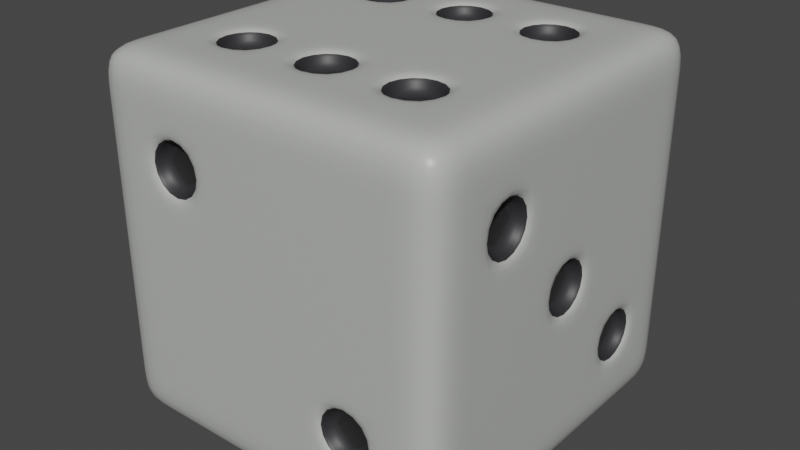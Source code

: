 # Source: dice.blend  (saved by Blender 3.2.14; exported with 4.5.12 LTS)
import bpy
from mathutils import Matrix  # noqa: F401  (used for matrix-valued properties, if any)

bpy.ops.wm.read_factory_settings(use_empty=True)
scene = bpy.context.scene
scene.name = 'Scene'

# ---- collections
col_collection = bpy.data.collections.new('Collection'); scene.collection.children.link(col_collection)

# ---- materials (node trees are filled in below, after node groups)
mat_material = bpy.data.materials.new('Material')
mat_material.alpha_threshold = 0.0
mat_material.use_transparent_shadow = False
mat_material.line_color = (0.0, 0.0, 0.0, 1.0)
mat_material_001 = bpy.data.materials.new('Material.001')
mat_material_001.use_transparent_shadow = False
mat_material_002 = bpy.data.materials.new('Material.002')
mat_material_002.use_transparent_shadow = False

# ---- material node trees
mat_material.use_nodes = True; mat_material.node_tree.nodes.clear()
_N = mat_material.node_tree.nodes; _L = mat_material.node_tree.links
n0 = _N.new('ShaderNodeOutputMaterial'); n0.name = 'Material Output'; n0.location = (300, 300)
n1 = _N.new('ShaderNodeBsdfPrincipled'); n1.name = 'Principled BSDF'; n1.location = (10, 300)
n1.distribution = 'GGX'
n1.subsurface_method = 'RANDOM_WALK_SKIN'
n1.inputs[0].default_value = (0.4887, 0.5036, 0.4741, 1.0)
n1.inputs[2].default_value = 0.4
n1.inputs[3].default_value = 1.45
n1.inputs[27].default_value = (0.0, 0.0, 0.0, 1.0)
n1.inputs[28].default_value = 1.0
_L.new(n1.outputs[0], n0.inputs[0])
n0.is_active_output = True
mat_material_001.use_nodes = True; mat_material_001.node_tree.nodes.clear()
_N = mat_material_001.node_tree.nodes; _L = mat_material_001.node_tree.links
n0 = _N.new('ShaderNodeBsdfPrincipled'); n0.name = 'Principled BSDF'; n0.location = (10, 300)
n0.distribution = 'GGX'
n0.subsurface_method = 'RANDOM_WALK_SKIN'
n0.inputs[0].default_value = (0.02122, 0.02122, 0.02122, 1.0)
n0.inputs[3].default_value = 1.45
n0.inputs[27].default_value = (0.0, 0.0, 0.0, 1.0)
n0.inputs[28].default_value = 1.0
n1 = _N.new('ShaderNodeOutputMaterial'); n1.name = 'Material Output'; n1.location = (300, 300)
_L.new(n0.outputs[0], n1.inputs[0])
n1.is_active_output = True
mat_material_002.use_nodes = True; mat_material_002.node_tree.nodes.clear()
_N = mat_material_002.node_tree.nodes; _L = mat_material_002.node_tree.links
n0 = _N.new('ShaderNodeBsdfPrincipled'); n0.name = 'Principled BSDF'; n0.location = (10, 300)
n0.distribution = 'GGX'
n0.subsurface_method = 'RANDOM_WALK_SKIN'
n0.inputs[0].default_value = (0.02624, 0.02624, 0.02899, 1.0)
n0.inputs[3].default_value = 1.45
n0.inputs[27].default_value = (0.0, 0.0, 0.0, 1.0)
n0.inputs[28].default_value = 1.0
n1 = _N.new('ShaderNodeOutputMaterial'); n1.name = 'Material Output'; n1.location = (300, 300)
_L.new(n0.outputs[0], n1.inputs[0])
n1.is_active_output = True

# ---- world
world_world = bpy.data.worlds.new('World'); scene.world = world_world
world_world.use_nodes = True; world_world.node_tree.nodes.clear()
_N = world_world.node_tree.nodes; _L = world_world.node_tree.links
n0 = _N.new('ShaderNodeOutputWorld'); n0.name = 'World Output'; n0.location = (300, 300)
n1 = _N.new('ShaderNodeBackground'); n1.name = 'Background'; n1.location = (10, 300)
n1.inputs[0].default_value = (0.05088, 0.05088, 0.05088, 1.0)
_L.new(n1.outputs[0], n0.inputs[0])
n0.is_active_output = True
world_world.color = (0.05088, 0.05088, 0.05088)
world_world.use_sun_shadow = False
world_world.sun_shadow_jitter_overblur = 0.0

# ---- meshes
me_cube = bpy.data.meshes.new('Cube')
me_cube.from_pydata([(1.0, 1.0, 1.0), (1.0, 1.0, -1.0), (1.0, -1.0, 1.0), (1.0, -1.0, -1.0), (-1.0, 1.0, 1.0), (-1.0, 1.0, -1.0), (-1.0, -1.0, 1.0), (-1.0, -1.0, -1.0), (-1.0, 0.0, -1.0), (0.0, 1.0, -1.0), (1.0, 1.0, 0.0), (-1.0, -1.0, 0.0), (1.0, -1.0, 0.0), (-1.0, 1.0, 0.0), (0.0, -1.0, 1.0), (1.0, 0.0, 1.0), (0.0, -1.0, -1.0), (-1.0, 0.0, 1.0), (0.0, 1.0, 1.0), (1.0, 0.0, -1.0), (-0.3029, 0.5, 0.8981), (0.0, 0.3029, 0.8981), (-0.1971, 0.5, 0.8981), (-1.0, 0.0, 0.0), (0.0, -1.0, 0.0), (0.0, 0.0, 1.0), (-1.0, -0.5, -1.0), (-0.5, 1.0, -1.0), (1.0, 1.0, -0.5), (-1.0, -1.0, 0.5), (1.0, -1.0, -0.5), (-1.0, 1.0, -0.5), (-0.5, -1.0, 1.0), (1.0, -0.5, 1.0), (0.5, -1.0, -1.0), (-1.0, 0.5, 1.0), (0.5, 1.0, 1.0), (1.0, 0.5, -1.0), (-1.0, 0.5, -1.0), (0.5, 1.0, -1.0), (1.0, 1.0, 0.5), (-1.0, -1.0, -0.5), (1.0, -1.0, 0.5), (-1.0, 1.0, 0.5), (0.5, -1.0, 1.0), (1.0, 0.5, 1.0), (-0.5, -1.0, -1.0), (-1.0, -0.5, 1.0), (-0.5, 1.0, 1.0), (1.0, -0.5, -1.0), (0.5, 1.0, 0.0), (-0.5, 1.0, 0.0), (0.0, 1.0, -0.5), (0.0, 1.0, 0.5), (1.0, -0.5, 0.0), (1.0, 0.5, 0.0), (1.0, 0.0, -0.5), (1.0, 0.0, 0.5), (0.0, -0.5, -1.0), (0.0, 0.5, -1.0), (-0.5, 0.0, -1.0), (0.5, 0.0, -1.0), (-1.0, 0.5, 0.0), (-1.0, -0.5, 0.0), (-1.0, 0.0, -0.5), (-1.0, 0.0, 0.5), (-0.5, -1.0, 0.0), (0.5, -1.0, 0.0), (0.0, -1.0, -0.5), (0.0, -1.0, 0.5), (0.0, 0.6971, 0.8981), (0.1971, 0.5, 0.8981), (0.5, 0.0, 1.0), (-0.5, 0.0, 1.0), (0.0, -0.6971, 0.8981), (-0.1971, -0.5, 0.8981), (0.0, -0.3029, 0.8981), (0.5, -1.0, 0.5), (0.1971, -0.5, 0.8981), (-0.5, -1.0, -0.5), (0.0, -0.1971, -0.8981), (0.1971, 0.0, -0.8981), (0.0, 0.1971, -0.8981), (0.5, 0.5, -1.0), (-0.5, 0.5, -1.0), (-0.5, -0.5, -1.0), (1.0, 0.5, 0.5), (-0.1971, 0.0, -0.8981), (1.0, -0.5, -0.5), (0.8981, -0.1971, 0.0), (0.8981, 0.0, 0.1971), (0.8981, 0.1971, 0.0), (0.8981, 0.0, -0.1971), (0.1971, 0.8981, 0.0), (0.5, -0.5, -1.0), (0.0, 0.8981, 0.1971), (-0.1971, 0.8981, 0.0), (0.0, 0.8981, -0.1971), (-1.0, -0.75, -1.0), (-0.75, 1.0, -1.0), (1.0, 1.0, -0.75), (-1.0, -1.0, 0.75), (1.0, -1.0, -0.75), (-1.0, 1.0, -0.75), (-0.75, -1.0, 1.0), (1.0, -0.75, 1.0), (0.75, -1.0, -1.0), (-1.0, 0.75, 1.0), (0.75, 1.0, 1.0), (1.0, 0.75, -1.0), (-1.0, 0.25, -1.0), (0.25, 1.0, -1.0), (1.0, 1.0, 0.25), (-1.0, -1.0, -0.25), (1.0, -1.0, 0.25), (-1.0, 1.0, 0.25), (0.25, -1.0, 1.0), (1.0, 0.25, 1.0), (-0.25, -1.0, -1.0), (-1.0, -0.25, 1.0), (-0.25, 1.0, 1.0), (1.0, -0.25, -1.0), (0.75, 1.0, 0.0), (-0.25, 1.0, 0.0), (0.0, 1.0, -0.75), (0.0, 1.0, 0.25), (1.0, -0.75, 0.0), (1.0, 0.25, 0.0), (1.0, 0.0, -0.75), (1.0, 0.0, 0.25), (0.0, -0.75, -1.0), (0.0, 0.25, -1.0), (-0.75, 0.0, -1.0), (0.25, 0.0, -1.0), (-1.0, 0.75, 0.0), (-1.0, -0.25, 0.0), (-1.0, 0.0, -0.75), (-1.0, 0.0, 0.25), (-0.75, -1.0, 0.0), (0.25, -1.0, 0.0), (0.0, -1.0, -0.75), (0.0, -1.0, 0.25), (0.0, -0.75, 1.0), (0.0, 0.25, 1.0), (0.75, 0.0, 1.0), (-0.25, 0.0, 1.0), (-1.0, -0.25, -1.0), (-0.25, 1.0, -1.0), (1.0, 1.0, -0.25), (-1.0, -1.0, 0.25), (1.0, -1.0, -0.25), (-1.0, 1.0, -0.25), (-0.25, -1.0, 1.0), (1.0, -0.25, 1.0), (0.25, -1.0, -1.0), (-1.0, 0.25, 1.0), (0.25, 1.0, 1.0), (1.0, 0.25, -1.0), (-1.0, 0.75, -1.0), (0.75, 1.0, -1.0), (1.0, 1.0, 0.75), (-1.0, -1.0, -0.75), (1.0, -1.0, 0.75), (-1.0, 1.0, 0.75), (0.75, -1.0, 1.0), (1.0, 0.75, 1.0), (-0.75, -1.0, -1.0), (-1.0, -0.75, 1.0), (-0.75, 1.0, 1.0), (1.0, -0.75, -1.0), (0.25, 1.0, 0.0), (-0.75, 1.0, 0.0), (0.0, 1.0, -0.25), (0.0, 1.0, 0.75), (1.0, -0.25, 0.0), (1.0, 0.75, 0.0), (1.0, 0.0, -0.25), (1.0, 0.0, 0.75), (0.0, -0.25, -1.0), (0.0, 0.75, -1.0), (-0.25, 0.0, -1.0), (0.75, 0.0, -1.0), (-1.0, 0.25, 0.0), (-1.0, -0.75, 0.0), (-1.0, 0.0, -0.25), (-1.0, 0.0, 0.75), (-0.25, -1.0, 0.0), (0.75, -1.0, 0.0), (0.0, -1.0, -0.25), (0.0, -1.0, 0.75), (0.0, -0.25, 1.0), (0.0, 0.75, 1.0), (0.25, 0.0, 1.0), (-0.75, 0.0, 1.0), (-0.5, 0.25, 1.0), (-0.5, 0.75, 1.0), (-0.25, 0.5, 1.0), (-0.75, 0.5, 1.0), (0.5, 0.25, 1.0), (0.5, 0.75, 1.0), (0.75, 0.5, 1.0), (0.25, 0.5, 1.0), (0.5, -0.75, 1.0), (0.5, -0.25, 1.0), (0.75, -0.5, 1.0), (0.25, -0.5, 1.0), (0.25, -1.0, 0.5), (0.75, -1.0, 0.5), (0.5, -1.0, 0.25), (0.5, -1.0, 0.75), (0.25, -1.0, -0.5), (0.75, -1.0, -0.5), (0.5, -1.0, -0.75), (0.5, -1.0, -0.25), (-0.75, -1.0, -0.5), (-0.25, -1.0, -0.5), (-0.5, -1.0, -0.75), (-0.5, -1.0, -0.25), (-1.0, -0.25, 0.5), (-1.0, -0.75, 0.5), (-1.0, -0.5, 0.25), (-1.0, -0.5, 0.75), (-1.0, -0.25, -0.5), (-1.0, -0.75, -0.5), (-1.0, -0.5, -0.75), (-1.0, -0.5, -0.25), (-1.0, 0.75, -0.5), (-1.0, 0.25, -0.5), (-1.0, 0.5, -0.75), (-1.0, 0.5, -0.25), (0.5, 0.25, -1.0), (0.5, 0.75, -1.0), (0.25, 0.5, -1.0), (0.75, 0.5, -1.0), (-0.5, 0.25, -1.0), (-0.5, 0.75, -1.0), (-0.75, 0.5, -1.0), (-0.25, 0.5, -1.0), (-0.5, -0.75, -1.0), (-0.5, -0.25, -1.0), (-0.75, -0.5, -1.0), (-0.25, -0.5, -1.0), (1.0, 0.25, 0.5), (1.0, 0.75, 0.5), (1.0, 0.5, 0.25), (1.0, 0.5, 0.75), (1.0, 0.25, -0.5), (1.0, 0.75, -0.5), (1.0, 0.5, -0.75), (1.0, 0.5, -0.25), (1.0, -0.75, -0.5), (1.0, -0.25, -0.5), (1.0, -0.5, -0.75), (1.0, -0.5, -0.25), (-0.25, 1.0, 0.5), (-0.75, 1.0, 0.5), (-0.5, 1.0, 0.25), (-0.5, 1.0, 0.75), (-0.25, 1.0, -0.5), (-0.75, 1.0, -0.5), (-0.5, 1.0, -0.75), (-0.5, 1.0, -0.25), (0.75, 1.0, -0.5), (0.25, 1.0, -0.5), (0.5, 1.0, -0.75), (0.5, 1.0, -0.25), (0.75, 1.0, 0.5), (0.25, 1.0, 0.5), (0.5, 1.0, 0.25), (0.5, 1.0, 0.75), (1.0, -0.75, 0.5), (1.0, -0.25, 0.5), (1.0, -0.5, 0.25), (1.0, -0.5, 0.75), (0.5, -0.75, -1.0), (0.5, -0.25, -1.0), (0.25, -0.5, -1.0), (0.75, -0.5, -1.0), (-1.0, 0.75, 0.5), (-1.0, 0.25, 0.5), (-1.0, 0.5, 0.25), (-1.0, 0.5, 0.75), (-0.75, -1.0, 0.5), (-0.25, -1.0, 0.5), (-0.5, -1.0, 0.25), (-0.5, -1.0, 0.75), (-0.5, -0.75, 1.0), (-0.5, -0.25, 1.0), (-0.25, -0.5, 1.0), (-0.75, -0.5, 1.0), (-0.75, -0.25, 1.0), (-0.25, -0.25, 1.0), (-0.25, -0.75, 1.0), (-0.25, -1.0, 0.75), (-0.25, -1.0, 0.25), (-0.75, -1.0, 0.25), (-1.0, 0.25, 0.75), (-1.0, 0.25, 0.25), (-1.0, 0.75, 0.25), (0.75, -0.25, -1.0), (0.25, -0.25, -1.0), (0.25, -0.75, -1.0), (1.0, -0.25, 0.75), (1.0, -0.25, 0.25), (1.0, -0.75, 0.25), (0.25, 1.0, 0.75), (0.25, 1.0, 0.25), (0.75, 1.0, 0.25), (0.25, 1.0, -0.25), (0.25, 1.0, -0.75), (0.75, 1.0, -0.75), (-0.75, 1.0, -0.25), (-0.75, 1.0, -0.75), (-0.25, 1.0, -0.75), (-0.75, 1.0, 0.75), (-0.75, 1.0, 0.25), (-0.25, 1.0, 0.25), (1.0, -0.25, -0.25), (1.0, -0.25, -0.75), (1.0, -0.75, -0.75), (1.0, 0.75, -0.25), (1.0, 0.75, -0.75), (1.0, 0.25, -0.75), (1.0, 0.75, 0.75), (1.0, 0.75, 0.25), (1.0, 0.25, 0.25), (-0.25, -0.25, -1.0), (-0.75, -0.25, -1.0), (-0.75, -0.75, -1.0), (-0.25, 0.75, -1.0), (-0.75, 0.75, -1.0), (-0.75, 0.25, -1.0), (0.75, 0.75, -1.0), (0.25, 0.75, -1.0), (0.25, 0.25, -1.0), (-1.0, 0.25, -0.25), (-1.0, 0.25, -0.75), (-1.0, 0.75, -0.75), (-1.0, -0.75, -0.25), (-1.0, -0.75, -0.75), (-1.0, -0.25, -0.75), (-1.0, -0.75, 0.75), (-1.0, -0.75, 0.25), (-1.0, -0.25, 0.25), (-0.25, -1.0, -0.25), (-0.25, -1.0, -0.75), (-0.75, -1.0, -0.75), (0.75, -1.0, -0.25), (0.75, -1.0, -0.75), (0.25, -1.0, -0.75), (0.75, -1.0, 0.75), (0.75, -1.0, 0.25), (0.25, -1.0, 0.25), (0.25, -0.25, 1.0), (0.75, -0.25, 1.0), (0.75, -0.75, 1.0), (0.25, 0.75, 1.0), (0.75, 0.75, 1.0), (0.75, 0.25, 1.0), (-0.75, 0.75, 1.0), (-0.25, 0.75, 1.0), (-0.25, 0.25, 1.0), (-0.75, 0.25, 1.0), (0.25, 0.25, 1.0), (0.25, -0.75, 1.0), (0.25, -1.0, 0.75), (0.25, -1.0, -0.25), (-0.75, -1.0, -0.25), (-1.0, -0.25, 0.75), (-1.0, -0.25, -0.25), (-1.0, 0.75, -0.25), (0.75, 0.25, -1.0), (-0.25, 0.25, -1.0), (-0.25, -0.75, -1.0), (1.0, 0.25, 0.75), (1.0, 0.25, -0.25), (1.0, -0.75, -0.25), (-0.25, 1.0, 0.75), (-0.25, 1.0, -0.25), (0.75, 1.0, -0.25), (0.75, 1.0, 0.75), (1.0, -0.75, 0.75), (0.75, -0.75, -1.0), (-1.0, 0.75, 0.75), (-0.75, -1.0, 0.75), (-0.75, -0.75, 1.0), (-0.1971, 1.0, 0.0), (0.0, 1.0, 0.1971), (0.1971, 1.0, 0.0), (0.0, 1.0, -0.1971), (1.0, 0.1971, 0.0), (1.0, 0.0, 0.1971), (1.0, -0.1971, 0.0), (1.0, 0.0, -0.1971), (0.0, 0.1971, -1.0), (0.1971, 0.0, -1.0), (0.0, -0.1971, -1.0), (-0.1971, 0.0, -1.0), (0.0, -0.3029, 1.0), (-0.1971, -0.5, 1.0), (0.0, -0.6971, 1.0), (0.1971, -0.5, 1.0), (0.0, 0.6971, 1.0), (-0.1971, 0.5, 1.0), (0.0, 0.3029, 1.0), (0.1971, 0.5, 1.0), (-0.5, 0.6971, 1.0), (-0.6971, 0.5, 1.0), (-0.5, 0.3029, 1.0), (-0.3029, 0.5, 1.0), (0.5, 0.6971, 1.0), (0.3029, 0.5, 1.0), (0.5, 0.3029, 1.0), (0.6971, 0.5, 1.0), (0.5, -0.3029, 1.0), (0.3029, -0.5, 1.0), (0.5, -0.6971, 1.0), (0.6971, -0.5, 1.0), (0.6971, -1.0, -0.5), (0.5, -1.0, -0.3029), (0.3029, -1.0, -0.5), (0.5, -1.0, -0.6971), (-1.0, -0.6971, 0.5), (-1.0, -0.5, 0.6971), (-1.0, -0.3029, 0.5), (-1.0, -0.5, 0.3029), (-1.0, -0.6971, -0.5), (-1.0, -0.5, -0.3029), (-1.0, -0.3029, -0.5), (-1.0, -0.5, -0.6971), (-1.0, 0.3029, -0.5), (-1.0, 0.5, -0.3029), (-1.0, 0.6971, -0.5), (-1.0, 0.5, -0.6971), (1.0, 0.6971, -0.5), (1.0, 0.5, -0.3029), (1.0, 0.3029, -0.5), (1.0, 0.5, -0.6971), (-0.6971, 1.0, 0.5), (-0.5, 1.0, 0.6971), (-0.3029, 1.0, 0.5), (-0.5, 1.0, 0.3029), (-0.6971, 1.0, -0.5), (-0.5, 1.0, -0.3029), (-0.3029, 1.0, -0.5), (-0.5, 1.0, -0.6971), (0.3029, 1.0, -0.5), (0.5, 1.0, -0.3029), (0.6971, 1.0, -0.5), (0.5, 1.0, -0.6971), (0.3029, 1.0, 0.5), (0.5, 1.0, 0.6971), (0.6971, 1.0, 0.5), (0.5, 1.0, 0.3029), (1.0, -0.3029, 0.5), (1.0, -0.5, 0.6971), (1.0, -0.6971, 0.5), (1.0, -0.5, 0.3029), (-1.0, 0.3029, 0.5), (-1.0, 0.5, 0.6971), (-1.0, 0.6971, 0.5), (-1.0, 0.5, 0.3029), (-0.3029, -1.0, 0.5), (-0.5, -1.0, 0.6971), (-0.6971, -1.0, 0.5), (-0.5, -1.0, 0.3029), (-0.5, -0.3029, 1.0), (-0.6971, -0.5, 1.0), (-0.5, -0.6971, 1.0), (-0.3029, -0.5, 1.0), (-0.5, 0.6971, 0.8981), (-0.6971, 0.5, 0.8981), (-0.5, 0.3029, 0.8981), (0.6971, 0.5, 0.8981), (0.5, 0.6971, 0.8981), (0.3029, 0.5, 0.8981), (0.5, 0.3029, 0.8981), (0.6971, -0.5, 0.8981), (0.5, -0.3029, 0.8981), (0.3029, -0.5, 0.8981), (0.5, -0.6971, 0.8981), (0.5, -0.8981, -0.6971), (0.6971, -0.8981, -0.5), (0.5, -0.8981, -0.3029), (0.3029, -0.8981, -0.5), (-0.8981, -0.5, 0.3029), (-0.8981, -0.6971, 0.5), (-0.8981, -0.5, 0.6971), (-0.8981, -0.3029, 0.5), (-0.8981, -0.5, -0.6971), (-0.8981, -0.6971, -0.5), (-0.8981, -0.5, -0.3029), (-0.8981, -0.3029, -0.5), (-0.8981, 0.5, -0.6971), (-0.8981, 0.3029, -0.5), (-0.8981, 0.5, -0.3029), (-0.8981, 0.6971, -0.5), (0.8981, 0.5, -0.6971), (0.8981, 0.6971, -0.5), (0.8981, 0.5, -0.3029), (0.8981, 0.3029, -0.5), (-0.5, 0.8981, 0.3029), (-0.6971, 0.8981, 0.5), (-0.5, 0.8981, 0.6971), (-0.3029, 0.8981, 0.5), (-0.5, 0.8981, -0.6971), (-0.6971, 0.8981, -0.5), (-0.5, 0.8981, -0.3029), (-0.3029, 0.8981, -0.5), (0.5, 0.8981, -0.6971), (0.3029, 0.8981, -0.5), (0.5, 0.8981, -0.3029), (0.6971, 0.8981, -0.5), (0.5, 0.8981, 0.3029), (0.3029, 0.8981, 0.5), (0.5, 0.8981, 0.6971), (0.6971, 0.8981, 0.5), (0.8981, -0.5, 0.3029), (0.8981, -0.3029, 0.5), (0.8981, -0.5, 0.6971), (0.8981, -0.6971, 0.5), (-0.8981, 0.5, 0.3029), (-0.8981, 0.3029, 0.5), (-0.8981, 0.5, 0.6971), (-0.8981, 0.6971, 0.5), (-0.5, -0.8981, 0.3029), (-0.3029, -0.8981, 0.5), (-0.5, -0.8981, 0.6971), (-0.6971, -0.8981, 0.5), (-0.3029, -0.5, 0.8981), (-0.5, -0.3029, 0.8981), (-0.6971, -0.5, 0.8981), (-0.5, -0.6971, 0.8981)], [], [(385, 167, 6, 104), (384, 104, 6, 101), (383, 107, 4, 163), (382, 169, 3, 106), (381, 105, 2, 162), (380, 108, 0, 160), (379, 122, 10, 148), (127, 325, 129, 391, 390), (377, 120, 18, 173), (376, 126, 12, 150), (131, 334, 133, 395, 394), (374, 117, 15, 177), (373, 130, 16, 118), (190, 291, 288, 399, 398), (371, 157, 19, 181), (370, 134, 13, 151), (369, 135, 23, 184), (368, 119, 17, 185), (367, 138, 11, 113), (366, 139, 24, 188), (365, 116, 14, 189), (364, 142, 14, 116), (363, 143, 25, 192), (362, 155, 17, 193), (361, 194, 73, 145), (199, 356, 201, 411, 410), (359, 107, 35, 197), (358, 198, 72, 144), (203, 353, 205, 415, 414), (195, 359, 197, 407, 406), (355, 202, 44, 164), (211, 347, 213, 419, 418), (191, 360, 196, 403, 402), (352, 206, 69, 141), (351, 207, 77, 208), (350, 164, 44, 209), (349, 210, 68, 140), (219, 341, 221, 423, 422), (347, 187, 67, 213), (346, 214, 41, 161), (345, 215, 79, 216), (344, 186, 66, 217), (343, 218, 65, 137), (223, 338, 225, 427, 426), (341, 167, 47, 221), (340, 222, 64, 136), (227, 335, 229, 431, 430), (338, 183, 63, 225), (337, 226, 31, 103), (247, 320, 249, 435, 434), (335, 182, 62, 229), (334, 230, 61, 133), (333, 231, 83, 232), (332, 109, 37, 233), (331, 234, 60, 132), (330, 235, 84, 236), (329, 179, 59, 237), (328, 238, 46, 166), (327, 239, 85, 240), (326, 178, 58, 241), (325, 242, 57, 129), (324, 243, 86, 244), (323, 165, 45, 245), (322, 246, 56, 128), (255, 314, 257, 439, 438), (320, 175, 55, 249), (319, 250, 30, 102), (318, 251, 88, 252), (317, 174, 54, 253), (316, 254, 53, 125), (259, 311, 261, 443, 442), (314, 168, 48, 257), (313, 258, 52, 124), (263, 308, 265, 447, 446), (311, 171, 51, 261), (310, 262, 28, 100), (267, 305, 269, 451, 450), (308, 170, 50, 265), (307, 266, 40, 112), (271, 302, 273, 455, 454), (305, 156, 36, 269), (304, 270, 42, 114), (279, 296, 281, 459, 458), (302, 153, 33, 273), (301, 274, 34, 154), (300, 275, 94, 276), (299, 121, 49, 277), (298, 278, 43, 115), (283, 293, 285, 463, 462), (296, 155, 35, 281), (295, 282, 29, 149), (287, 290, 289, 467, 466), (293, 152, 32, 285), (292, 286, 32, 152), (96, 95, 93, 97), (290, 119, 47, 289), (468, 467, 289, 385, 286), (73, 193, 290, 287), (193, 17, 119, 290), (400, 399, 288, 292, 142), (25, 145, 291, 190), (145, 73, 287, 291), (142, 292, 152, 14), (205, 401, 400, 142, 364), (291, 287, 466, 469, 288), (464, 463, 285, 384, 282), (69, 189, 293, 283), (189, 14, 152, 293), (186, 294, 284, 66), (24, 141, 294, 186), (141, 69, 283, 294), (138, 295, 149, 11), (66, 284, 295, 138), (294, 283, 462, 465, 284), (460, 459, 281, 383, 278), (65, 185, 296, 279), (185, 17, 155, 296), (182, 297, 280, 62), (23, 137, 297, 182), (137, 65, 279, 297), (134, 298, 115, 13), (62, 280, 298, 134), (297, 279, 458, 461, 280), (275, 299, 277, 94), (61, 181, 299, 275), (181, 19, 121, 299), (178, 300, 276, 58), (180, 397, 396, 178, 326), (133, 61, 275, 300), (130, 301, 154, 16), (58, 276, 301, 130), (276, 94, 274, 301), (456, 455, 273, 381, 270), (57, 177, 302, 271), (177, 15, 153, 302), (174, 303, 272, 54), (176, 393, 392, 174, 317), (129, 57, 271, 303), (126, 304, 114, 12), (54, 272, 304, 126), (303, 271, 454, 457, 272), (452, 451, 269, 380, 266), (53, 173, 305, 267), (173, 18, 156, 305), (170, 306, 268, 50), (172, 389, 388, 170, 308), (125, 53, 267, 306), (122, 307, 112, 10), (50, 268, 307, 122), (306, 267, 450, 453, 268), (448, 447, 265, 379, 262), (52, 172, 308, 263), (378, 123, 386, 389, 172), (111, 309, 264, 39), (9, 124, 309, 111), (124, 52, 263, 309), (159, 310, 100, 1), (39, 264, 310, 159), (309, 263, 446, 449, 264), (444, 443, 261, 378, 258), (31, 151, 311, 259), (151, 13, 171, 311), (99, 312, 260, 27), (5, 103, 312, 99), (103, 31, 259, 312), (147, 313, 124, 9), (27, 260, 313, 147), (312, 259, 442, 445, 260), (440, 439, 257, 377, 254), (43, 163, 314, 255), (163, 4, 168, 314), (171, 315, 256, 51), (13, 115, 315, 171), (115, 43, 255, 315), (388, 387, 125, 306, 170), (51, 256, 316, 123), (315, 255, 438, 441, 256), (251, 317, 253, 88), (56, 176, 317, 251), (375, 127, 390, 393, 176), (121, 318, 252, 49), (19, 128, 318, 121), (128, 56, 251, 318), (169, 319, 102, 3), (49, 252, 319, 169), (252, 88, 250, 319), (436, 435, 249, 375, 246), (28, 148, 320, 247), (148, 10, 175, 320), (109, 321, 248, 37), (1, 100, 321, 109), (100, 28, 247, 321), (157, 322, 128, 19), (37, 248, 322, 157), (321, 247, 434, 437, 248), (243, 323, 245, 86), (40, 160, 323, 243), (160, 0, 165, 323), (175, 324, 244, 55), (10, 112, 324, 175), (112, 40, 243, 324), (392, 391, 129, 303, 174), (55, 244, 325, 127), (244, 86, 242, 325), (239, 326, 241, 85), (60, 180, 326, 239), (372, 131, 394, 397, 180), (146, 327, 240, 26), (8, 132, 327, 146), (132, 60, 239, 327), (98, 328, 166, 7), (26, 240, 328, 98), (240, 85, 238, 328), (235, 329, 237, 84), (27, 147, 329, 235), (147, 9, 179, 329), (158, 330, 236, 38), (5, 99, 330, 158), (99, 27, 235, 330), (110, 331, 132, 8), (38, 236, 331, 110), (236, 84, 234, 331), (231, 332, 233, 83), (39, 159, 332, 231), (159, 1, 109, 332), (179, 333, 232, 59), (9, 111, 333, 179), (111, 39, 231, 333), (396, 395, 133, 300, 178), (59, 232, 334, 131), (232, 83, 230, 334), (432, 431, 229, 370, 226), (64, 184, 335, 227), (184, 23, 182, 335), (110, 336, 228, 38), (8, 136, 336, 110), (136, 64, 227, 336), (158, 337, 103, 5), (38, 228, 337, 158), (336, 227, 430, 433, 228), (428, 427, 225, 369, 222), (41, 113, 338, 223), (113, 11, 183, 338), (98, 339, 224, 26), (7, 161, 339, 98), (161, 41, 223, 339), (146, 340, 136, 8), (26, 224, 340, 146), (339, 223, 426, 429, 224), (424, 423, 221, 368, 218), (29, 101, 341, 219), (101, 6, 167, 341), (183, 342, 220, 63), (11, 149, 342, 183), (149, 29, 219, 342), (135, 343, 137, 23), (63, 220, 343, 135), (342, 219, 422, 425, 220), (215, 344, 217, 79), (68, 188, 344, 215), (188, 24, 186, 344), (118, 345, 216, 46), (16, 140, 345, 118), (140, 68, 215, 345), (166, 346, 161, 7), (46, 216, 346, 166), (216, 79, 214, 346), (420, 419, 213, 366, 210), (30, 150, 347, 211), (150, 12, 187, 347), (106, 348, 212, 34), (3, 102, 348, 106), (102, 30, 211, 348), (154, 349, 140, 16), (34, 212, 349, 154), (348, 211, 418, 421, 212), (207, 350, 209, 77), (42, 162, 350, 207), (162, 2, 164, 350), (187, 351, 208, 67), (12, 114, 351, 187), (114, 42, 207, 351), (139, 352, 141, 24), (67, 208, 352, 139), (208, 77, 206, 352), (416, 415, 205, 364, 202), (72, 192, 353, 203), (192, 25, 190, 353), (153, 354, 204, 33), (15, 144, 354, 153), (144, 72, 203, 354), (105, 355, 164, 2), (33, 204, 355, 105), (354, 203, 414, 417, 204), (412, 411, 201, 363, 198), (36, 156, 356, 199), (156, 18, 191, 356), (165, 357, 200, 45), (0, 108, 357, 165), (108, 36, 199, 357), (117, 358, 144, 15), (45, 200, 358, 117), (357, 199, 410, 413, 200), (408, 407, 197, 362, 194), (48, 168, 359, 195), (168, 4, 107, 359), (404, 403, 196, 361, 143), (18, 120, 360, 191), (120, 48, 195, 360), (143, 361, 145, 25), (201, 405, 404, 143, 363), (360, 195, 406, 409, 196), (194, 362, 193, 73), (196, 409, 408, 194, 361), (197, 35, 155, 362), (198, 363, 192, 72), (200, 413, 412, 198, 358), (356, 191, 402, 405, 201), (202, 364, 116, 44), (204, 417, 416, 202, 355), (353, 190, 398, 401, 205), (206, 365, 189, 69), (77, 209, 365, 206), (209, 44, 116, 365), (210, 366, 188, 68), (212, 421, 420, 210, 349), (213, 67, 139, 366), (214, 367, 113, 41), (79, 217, 367, 214), (217, 66, 138, 367), (218, 368, 185, 65), (220, 425, 424, 218, 343), (221, 47, 119, 368), (222, 369, 184, 64), (224, 429, 428, 222, 340), (225, 63, 135, 369), (226, 370, 151, 31), (228, 433, 432, 226, 337), (229, 62, 134, 370), (230, 371, 181, 61), (83, 233, 371, 230), (233, 37, 157, 371), (234, 372, 180, 60), (84, 237, 372, 234), (237, 59, 131, 372), (238, 373, 118, 46), (85, 241, 373, 238), (241, 58, 130, 373), (242, 374, 177, 57), (86, 245, 374, 242), (245, 45, 117, 374), (246, 375, 176, 56), (248, 437, 436, 246, 322), (249, 55, 127, 375), (250, 376, 150, 30), (88, 253, 376, 250), (253, 54, 126, 376), (254, 377, 173, 53), (256, 441, 440, 254, 316), (257, 48, 120, 377), (258, 378, 172, 52), (260, 445, 444, 258, 313), (261, 51, 123, 378), (262, 379, 148, 28), (264, 449, 448, 262, 310), (265, 50, 122, 379), (266, 380, 160, 40), (268, 453, 452, 266, 307), (269, 36, 108, 380), (270, 381, 162, 42), (272, 457, 456, 270, 304), (273, 33, 105, 381), (274, 382, 106, 34), (94, 277, 382, 274), (277, 49, 169, 382), (278, 383, 163, 43), (280, 461, 460, 278, 298), (281, 35, 107, 383), (282, 384, 101, 29), (284, 465, 464, 282, 295), (285, 32, 104, 384), (286, 385, 104, 32), (288, 469, 468, 286, 292), (289, 47, 167, 385), (445, 442, 506, 505), (467, 468, 532, 531), (388, 389, 97, 93), (414, 415, 479, 478), (440, 441, 501, 504), (466, 467, 531, 530), (387, 388, 93, 95), (417, 414, 478, 477), (439, 440, 504, 503), (469, 466, 530, 529), (386, 387, 95, 96), (412, 413, 473, 476), (438, 439, 503, 502), (464, 465, 525, 528), (389, 386, 96, 97), (411, 412, 476, 475), (441, 438, 502, 501), (463, 464, 528, 527), (410, 411, 475, 474), (436, 437, 497, 500), (462, 463, 527, 526), (123, 316, 125, 387, 386), (91, 90, 89, 92), (82, 81, 80, 87), (76, 75, 74, 78), (70, 22, 21, 71), (470, 471, 472, 20), (474, 475, 476, 473), (478, 479, 480, 477), (482, 483, 484, 481), (486, 487, 488, 485), (490, 491, 492, 489), (494, 495, 496, 493), (498, 499, 500, 497), (502, 503, 504, 501), (506, 507, 508, 505), (510, 511, 512, 509), (514, 515, 516, 513), (518, 519, 520, 517), (522, 523, 524, 521), (526, 527, 528, 525), (530, 531, 532, 529), (415, 416, 480, 479), (393, 390, 91, 92), (468, 469, 529, 532), (442, 443, 507, 506), (416, 417, 477, 480), (390, 391, 90, 91), (443, 444, 508, 507), (421, 418, 482, 481), (391, 392, 89, 90), (444, 445, 505, 508), (418, 419, 483, 482), (392, 393, 92, 89), (449, 446, 510, 509), (419, 420, 484, 483), (397, 394, 82, 87), (446, 447, 511, 510), (420, 421, 481, 484), (394, 395, 81, 82), (447, 448, 512, 511), (425, 422, 486, 485), (395, 396, 80, 81), (448, 449, 509, 512), (422, 423, 487, 486), (396, 397, 87, 80), (453, 450, 514, 513), (423, 424, 488, 487), (401, 398, 76, 78), (450, 451, 515, 514), (424, 425, 485, 488), (398, 399, 75, 76), (451, 452, 516, 515), (429, 426, 490, 489), (399, 400, 74, 75), (452, 453, 513, 516), (426, 427, 491, 490), (400, 401, 78, 74), (457, 454, 518, 517), (427, 428, 492, 491), (405, 402, 70, 71), (454, 455, 519, 518), (428, 429, 489, 492), (402, 403, 22, 70), (455, 456, 520, 519), (433, 430, 494, 493), (403, 404, 21, 22), (456, 457, 517, 520), (430, 431, 495, 494), (404, 405, 71, 21), (461, 458, 522, 521), (431, 432, 496, 495), (409, 406, 470, 20), (458, 459, 523, 522), (432, 433, 493, 496), (406, 407, 471, 470), (459, 460, 524, 523), (437, 434, 498, 497), (407, 408, 472, 471), (460, 461, 521, 524), (434, 435, 499, 498), (408, 409, 20, 472), (465, 462, 526, 525), (435, 436, 500, 499), (413, 410, 474, 473)])
me_cube.polygons.foreach_set('use_smooth', [True] * 489)
me_cube.polygons.foreach_set('material_index', [0, 0, 0, 0, 0, 0, 0, 0, 0, 0, 0, 0, 0, 0, 0, 0, 0, 0, 0, 0, 0, 0, 0, 0, 0, 0, 0, 0, 0, 0, 0, 0, 0, 0, 0, 0, 0, 0, 0, 0, 0, 0, 0, 0, 0, 0, 0, 0, 0, 0, 0, 0, 0, 0, 0, 0, 0, 0, 0, 0, 0, 0, 0, 0, 0, 0, 0, 0, 0, 0, 0, 0, 0, 0, 0, 0, 0, 0, 0, 0, 0, 0, 0, 0, 0, 0, 0, 0, 0, 0, 0, 0, 0, 0, 1, 0, 0, 0, 0, 0, 0, 0, 0, 0, 0, 0, 0, 0, 0, 0, 0, 0, 0, 0, 0, 0, 0, 0, 0, 0, 0, 0, 0, 0, 0, 0, 0, 0, 0, 0, 0, 0, 0, 0, 0, 0, 0, 0, 0, 0, 0, 0, 0, 0, 0, 0, 0, 0, 0, 0, 0, 0, 0, 0, 0, 0, 0, 0, 0, 0, 0, 0, 0, 0, 0, 0, 0, 0, 0, 0, 0, 0, 0, 0, 0, 0, 0, 0, 0, 0, 0, 0, 0, 0, 0, 0, 0, 0, 0, 0, 0, 0, 0, 0, 0, 0, 0, 0, 0, 0, 0, 0, 0, 0, 0, 0, 0, 0, 0, 0, 0, 0, 0, 0, 0, 0, 0, 0, 0, 0, 0, 0, 0, 0, 0, 0, 0, 0, 0, 0, 0, 0, 0, 0, 0, 0, 0, 0, 0, 0, 0, 0, 0, 0, 0, 0, 0, 0, 0, 0, 0, 0, 0, 0, 0, 0, 0, 0, 0, 0, 0, 0, 0, 0, 0, 0, 0, 0, 0, 0, 0, 0, 0, 0, 0, 0, 0, 0, 0, 0, 0, 0, 0, 0, 0, 0, 0, 0, 0, 0, 0, 0, 0, 0, 0, 0, 0, 0, 0, 0, 0, 0, 0, 0, 0, 0, 0, 0, 0, 0, 0, 0, 0, 0, 0, 0, 0, 0, 0, 0, 0, 0, 0, 0, 0, 0, 0, 0, 0, 0, 0, 0, 0, 0, 0, 0, 0, 0, 0, 0, 0, 0, 0, 0, 0, 0, 0, 0, 0, 0, 0, 0, 0, 0, 0, 0, 0, 0, 0, 0, 0, 0, 0, 0, 0, 0, 0, 0, 0, 0, 0, 0, 0, 0, 0, 0, 0, 0, 0, 0, 0, 0, 0, 0, 2, 2, 2, 2, 2, 2, 2, 2, 2, 2, 2, 2, 2, 2, 2, 2, 2, 2, 2, 2, 2, 0, 1, 1, 1, 1, 1, 1, 1, 1, 1, 1, 1, 1, 1, 1, 1, 1, 1, 1, 1, 1, 2, 2, 2, 2, 2, 2, 2, 2, 2, 2, 2, 2, 2, 2, 2, 2, 2, 2, 2, 2, 2, 2, 2, 2, 2, 2, 2, 2, 2, 2, 2, 2, 2, 2, 2, 2, 2, 2, 2, 2, 2, 2, 2, 2, 2, 2, 2, 2, 2, 2, 2, 2, 2, 2, 2, 2, 2, 2, 2, 2, 2, 2, 2])
_uv = me_cube.uv_layers.new(name='UVMap')
_uv.uv.foreach_set('vector', [0.8438, 0.7188, 0.875, 0.7188, 0.875, 0.75, 0.8438, 0.75, 0.5938, 0.9688, 0.625, 0.9688, 0.625, 1.0, 0.5938, 1.0, 0.5938, 0.2188, 0.625, 0.2188, 0.625, 0.25, 0.5938, 0.25, 0.3438, 0.7188, 0.375, 0.7188, 0.375, 0.75, 0.3438, 0.75, 0.5938, 0.7188, 0.625, 0.7188, 0.625, 0.75, 0.5938, 0.75, 0.5938, 0.4688, 0.625, 0.4688, 0.625, 0.5, 0.5938, 0.5, 0.4688, 0.4688, 0.5, 0.4688, 0.5, 0.5, 0.4688, 0.5, 0.5, 0.5938, 0.5312, 0.5938, 0.5312, 0.625, 0.5246, 0.625, 0.5, 0.6004, 0.5938, 0.3438, 0.625, 0.3438, 0.625, 0.375, 0.5938, 0.375, 0.4688, 0.7188, 0.5, 0.7188, 0.5, 0.75, 0.4688, 0.75, 0.25, 0.5938, 0.2812, 0.5938, 0.2812, 0.625, 0.2746, 0.625, 0.25, 0.6004, 0.5938, 0.5938, 0.625, 0.5938, 0.625, 0.625, 0.5938, 0.625, 0.2188, 0.7188, 0.25, 0.7188, 0.25, 0.75, 0.2188, 0.75, 0.75, 0.6562, 0.7812, 0.6562, 0.7812, 0.6875, 0.7746, 0.6875, 0.75, 0.6629, 0.3438, 0.5938, 0.375, 0.5938, 0.375, 0.625, 0.3438, 0.625, 0.4688, 0.2188, 0.5, 0.2188, 0.5, 0.25, 0.4688, 0.25, 0.4688, 0.09375, 0.5, 0.09375, 0.5, 0.125, 0.4688, 0.125, 0.5938, 0.09375, 0.625, 0.09375, 0.625, 0.125, 0.5938, 0.125, 0.4688, 0.9688, 0.5, 0.9688, 0.5, 1.0, 0.4688, 1.0, 0.4688, 0.8438, 0.5, 0.8438, 0.5, 0.875, 0.4688, 0.875, 0.5938, 0.8438, 0.625, 0.8438, 0.625, 0.875, 0.5938, 0.875, 0.7188, 0.7188, 0.75, 0.7188, 0.75, 0.75, 0.7188, 0.75, 0.7188, 0.5938, 0.75, 0.5938, 0.75, 0.625, 0.7188, 0.625, 0.8438, 0.5938, 0.875, 0.5938, 0.875, 0.625, 0.8438, 0.625, 0.7812, 0.5938, 0.8125, 0.5938, 0.8125, 0.625, 0.7812, 0.625, 0.6875, 0.5312, 0.7188, 0.5312, 0.7188, 0.5625, 0.7121, 0.5625, 0.6875, 0.5379, 0.8438, 0.5312, 0.875, 0.5312, 0.875, 0.5625, 0.8438, 0.5625, 0.6562, 0.5938, 0.6875, 0.5938, 0.6875, 0.625, 0.6562, 0.625, 0.6875, 0.6562, 0.7188, 0.6562, 0.7188, 0.6875, 0.7121, 0.6875, 0.6875, 0.6629, 0.8125, 0.5312, 0.8438, 0.5312, 0.8438, 0.5625, 0.8371, 0.5625, 0.8125, 0.5379, 0.6562, 0.7188, 0.6875, 0.7188, 0.6875, 0.75, 0.6562, 0.75, 0.4375, 0.7812, 0.4688, 0.7812, 0.4688, 0.8125, 0.4621, 0.8125, 0.4375, 0.7879, 0.75, 0.5312, 0.7812, 0.5312, 0.7812, 0.5625, 0.7746, 0.5625, 0.75, 0.5379, 0.5312, 0.8438, 0.5625, 0.8438, 0.5625, 0.875, 0.5312, 0.875, 0.5312, 0.7812, 0.5625, 0.7812, 0.5625, 0.8125, 0.5312, 0.8125, 0.5938, 0.7812, 0.625, 0.7812, 0.625, 0.8125, 0.5938, 0.8125, 0.4062, 0.8438, 0.4375, 0.8438, 0.4375, 0.875, 0.4062, 0.875, 0.5625, 0.03125, 0.5938, 0.03125, 0.5938, 0.0625, 0.5871, 0.0625, 0.5625, 0.03787, 0.4688, 0.7812, 0.5, 0.7812, 0.5, 0.8125, 0.4688, 0.8125, 0.4062, 0.9688, 0.4375, 0.9688, 0.4375, 1.0, 0.4062, 1.0, 0.4062, 0.9062, 0.4375, 0.9062, 0.4375, 0.9375, 0.4062, 0.9375, 0.4688, 0.9062, 0.5, 0.9062, 0.5, 0.9375, 0.4688, 0.9375, 0.5312, 0.09375, 0.5625, 0.09375, 0.5625, 0.125, 0.5312, 0.125, 0.4375, 0.03125, 0.4688, 0.03125, 0.4688, 0.0625, 0.4621, 0.0625, 0.4375, 0.03787, 0.5938, 0.03125, 0.625, 0.03125, 0.625, 0.0625, 0.5938, 0.0625, 0.4062, 0.09375, 0.4375, 0.09375, 0.4375, 0.125, 0.4062, 0.125, 0.4375, 0.1562, 0.4688, 0.1562, 0.4688, 0.1875, 0.4621, 0.1875, 0.4375, 0.1629, 0.4688, 0.03125, 0.5, 0.03125, 0.5, 0.0625, 0.4688, 0.0625, 0.4062, 0.2188, 0.4375, 0.2188, 0.4375, 0.25, 0.4062, 0.25, 0.4375, 0.5312, 0.4688, 0.5312, 0.4688, 0.5625, 0.4621, 0.5625, 0.4375, 0.5379, 0.4688, 0.1562, 0.5, 0.1562, 0.5, 0.1875, 0.4688, 0.1875, 0.2812, 0.5938, 0.3125, 0.5938, 0.3125, 0.625, 0.2812, 0.625, 0.2812, 0.5312, 0.3125, 0.5312, 0.3125, 0.5625, 0.2812, 0.5625, 0.3438, 0.5312, 0.375, 0.5312, 0.375, 0.5625, 0.3438, 0.5625, 0.1562, 0.5938, 0.1875, 0.5938, 0.1875, 0.625, 0.1562, 0.625, 0.1562, 0.5312, 0.1875, 0.5312, 0.1875, 0.5625, 0.1562, 0.5625, 0.2188, 0.5312, 0.25, 0.5312, 0.25, 0.5625, 0.2188, 0.5625, 0.1562, 0.7188, 0.1875, 0.7188, 0.1875, 0.75, 0.1562, 0.75, 0.1562, 0.6562, 0.1875, 0.6562, 0.1875, 0.6875, 0.1562, 0.6875, 0.2188, 0.6562, 0.25, 0.6562, 0.25, 0.6875, 0.2188, 0.6875, 0.5312, 0.5938, 0.5625, 0.5938, 0.5625, 0.625, 0.5312, 0.625, 0.5312, 0.5312, 0.5625, 0.5312, 0.5625, 0.5625, 0.5312, 0.5625, 0.5938, 0.5312, 0.625, 0.5312, 0.625, 0.5625, 0.5938, 0.5625, 0.4062, 0.5938, 0.4375, 0.5938, 0.4375, 0.625, 0.4062, 0.625, 0.5625, 0.2812, 0.5938, 0.2812, 0.5938, 0.3125, 0.5871, 0.3125, 0.5625, 0.2879, 0.4688, 0.5312, 0.5, 0.5312, 0.5, 0.5625, 0.4688, 0.5625, 0.4062, 0.7188, 0.4375, 0.7188, 0.4375, 0.75, 0.4062, 0.75, 0.4062, 0.6562, 0.4375, 0.6562, 0.4375, 0.6875, 0.4062, 0.6875, 0.4688, 0.6562, 0.5, 0.6562, 0.5, 0.6875, 0.4688, 0.6875, 0.5312, 0.3438, 0.5625, 0.3438, 0.5625, 0.375, 0.5312, 0.375, 0.4375, 0.2812, 0.4688, 0.2812, 0.4688, 0.3125, 0.4621, 0.3125, 0.4375, 0.2879, 0.5938, 0.2812, 0.625, 0.2812, 0.625, 0.3125, 0.5938, 0.3125, 0.4062, 0.3438, 0.4375, 0.3438, 0.4375, 0.375, 0.4062, 0.375, 0.4375, 0.4062, 0.4688, 0.4062, 0.4688, 0.4375, 0.4621, 0.4375, 0.4375, 0.4129, 0.4688, 0.2812, 0.5, 0.2812, 0.5, 0.3125, 0.4688, 0.3125, 0.4062, 0.4688, 0.4375, 0.4688, 0.4375, 0.5, 0.4062, 0.5, 0.5625, 0.4062, 0.5938, 0.4062, 0.5938, 0.4375, 0.5871, 0.4375, 0.5625, 0.4129, 0.4688, 0.4062, 0.5, 0.4062, 0.5, 0.4375, 0.4688, 0.4375, 0.5312, 0.4688, 0.5625, 0.4688, 0.5625, 0.5, 0.5312, 0.5, 0.5625, 0.6562, 0.5938, 0.6562, 0.5938, 0.6875, 0.5871, 0.6875, 0.5625, 0.6629, 0.5938, 0.4062, 0.625, 0.4062, 0.625, 0.4375, 0.5938, 0.4375, 0.5312, 0.7188, 0.5625, 0.7188, 0.5625, 0.75, 0.5312, 0.75, 0.5625, 0.1562, 0.5938, 0.1562, 0.5938, 0.1875, 0.5871, 0.1875, 0.5625, 0.1629, 0.5938, 0.6562, 0.625, 0.6562, 0.625, 0.6875, 0.5938, 0.6875, 0.2812, 0.7188, 0.3125, 0.7188, 0.3125, 0.75, 0.2812, 0.75, 0.2812, 0.6562, 0.3125, 0.6562, 0.3125, 0.6875, 0.2812, 0.6875, 0.3438, 0.6562, 0.375, 0.6562, 0.375, 0.6875, 0.3438, 0.6875, 0.5312, 0.2188, 0.5625, 0.2188, 0.5625, 0.25, 0.5312, 0.25, 0.5625, 0.9062, 0.5938, 0.9062, 0.5938, 0.9375, 0.5871, 0.9375, 0.5625, 0.9129, 0.5938, 0.1562, 0.625, 0.1562, 0.625, 0.1875, 0.5938, 0.1875, 0.5312, 0.9688, 0.5625, 0.9688, 0.5625, 1.0, 0.5312, 1.0, 0.8125, 0.6562, 0.8438, 0.6562, 0.8438, 0.6875, 0.8371, 0.6875, 0.8125, 0.6629, 0.5938, 0.9062, 0.625, 0.9062, 0.625, 0.9375, 0.5938, 0.9375, 0.7812, 0.7188, 0.8125, 0.7188, 0.8125, 0.75, 0.7812, 0.75, 0.5, 0.3504, 0.5246, 0.375, 0.5, 0.3996, 0.4754, 0.375, 0.8438, 0.6562, 0.875, 0.6562, 0.875, 0.6875, 0.8438, 0.6875, 0.8125, 0.7121, 0.8371, 0.6875, 0.8438, 0.6875, 0.8438, 0.7188, 0.8125, 0.7188, 0.8125, 0.625, 0.8438, 0.625, 0.8438, 0.6562, 0.8125, 0.6562, 0.8438, 0.625, 0.875, 0.625, 0.875, 0.6562, 0.8438, 0.6562, 0.75, 0.7121, 0.7746, 0.6875, 0.7812, 0.6875, 0.7812, 0.7188, 0.75, 0.7188, 0.75, 0.625, 0.7812, 0.625, 0.7812, 0.6562, 0.75, 0.6562, 0.7812, 0.625, 0.8125, 0.625, 0.8125, 0.6562, 0.7812, 0.6562, 0.75, 0.7188, 0.7812, 0.7188, 0.7812, 0.75, 0.75, 0.75, 0.7188, 0.6875, 0.7254, 0.6875, 0.75, 0.7121, 0.75, 0.7188, 0.7188, 0.7188, 0.7812, 0.6562, 0.8125, 0.6562, 0.8125, 0.6629, 0.7879, 0.6875, 0.7812, 0.6875, 0.5625, 0.9621, 0.5871, 0.9375, 0.5938, 0.9375, 0.5938, 0.9688, 0.5625, 0.9688, 0.5625, 0.875, 0.5938, 0.875, 0.5938, 0.9062, 0.5625, 0.9062, 0.5938, 0.875, 0.625, 0.875, 0.625, 0.9062, 0.5938, 0.9062, 0.5, 0.9062, 0.5312, 0.9062, 0.5312, 0.9375, 0.5, 0.9375, 0.5, 0.875, 0.5312, 0.875, 0.5312, 0.9062, 0.5, 0.9062, 0.5312, 0.875, 0.5625, 0.875, 0.5625, 0.9062, 0.5312, 0.9062, 0.5, 0.9688, 0.5312, 0.9688, 0.5312, 1.0, 0.5, 1.0, 0.5, 0.9375, 0.5312, 0.9375, 0.5312, 0.9688, 0.5, 0.9688, 0.5312, 0.9062, 0.5625, 0.9062, 0.5625, 0.9129, 0.5379, 0.9375, 0.5312, 0.9375, 0.5625, 0.2121, 0.5871, 0.1875, 0.5938, 0.1875, 0.5938, 0.2188, 0.5625, 0.2188, 0.5625, 0.125, 0.5938, 0.125, 0.5938, 0.1562, 0.5625, 0.1562, 0.5938, 0.125, 0.625, 0.125, 0.625, 0.1562, 0.5938, 0.1562, 0.5, 0.1562, 0.5312, 0.1562, 0.5312, 0.1875, 0.5, 0.1875, 0.5, 0.125, 0.5312, 0.125, 0.5312, 0.1562, 0.5, 0.1562, 0.5312, 0.125, 0.5625, 0.125, 0.5625, 0.1562, 0.5312, 0.1562, 0.5, 0.2188, 0.5312, 0.2188, 0.5312, 0.25, 0.5, 0.25, 0.5, 0.1875, 0.5312, 0.1875, 0.5312, 0.2188, 0.5, 0.2188, 0.5312, 0.1562, 0.5625, 0.1562, 0.5625, 0.1629, 0.5379, 0.1875, 0.5312, 0.1875, 0.3125, 0.6562, 0.3438, 0.6562, 0.3438, 0.6875, 0.3125, 0.6875, 0.3125, 0.625, 0.3438, 0.625, 0.3438, 0.6562, 0.3125, 0.6562, 0.3438, 0.625, 0.375, 0.625, 0.375, 0.6562, 0.3438, 0.6562, 0.25, 0.6562, 0.2812, 0.6562, 0.2812, 0.6875, 0.25, 0.6875, 0.2188, 0.625, 0.2254, 0.625, 0.25, 0.6496, 0.25, 0.6562, 0.2188, 0.6562, 0.2812, 0.625, 0.3125, 0.625, 0.3125, 0.6562, 0.2812, 0.6562, 0.25, 0.7188, 0.2812, 0.7188, 0.2812, 0.75, 0.25, 0.75, 0.25, 0.6875, 0.2812, 0.6875, 0.2812, 0.7188, 0.25, 0.7188, 0.2812, 0.6875, 0.3125, 0.6875, 0.3125, 0.7188, 0.2812, 0.7188, 0.5625, 0.7121, 0.5871, 0.6875, 0.5938, 0.6875, 0.5938, 0.7188, 0.5625, 0.7188, 0.5625, 0.625, 0.5938, 0.625, 0.5938, 0.6562, 0.5625, 0.6562, 0.5938, 0.625, 0.625, 0.625, 0.625, 0.6562, 0.5938, 0.6562, 0.5, 0.6562, 0.5312, 0.6562, 0.5312, 0.6875, 0.5, 0.6875, 0.4688, 0.625, 0.4754, 0.625, 0.5, 0.6496, 0.5, 0.6562, 0.4688, 0.6562, 0.5312, 0.625, 0.5625, 0.625, 0.5625, 0.6562, 0.5312, 0.6562, 0.5, 0.7188, 0.5312, 0.7188, 0.5312, 0.75, 0.5, 0.75, 0.5, 0.6875, 0.5312, 0.6875, 0.5312, 0.7188, 0.5, 0.7188, 0.5312, 0.6562, 0.5625, 0.6562, 0.5625, 0.6629, 0.5379, 0.6875, 0.5312, 0.6875, 0.5625, 0.4621, 0.5871, 0.4375, 0.5938, 0.4375, 0.5938, 0.4688, 0.5625, 0.4688, 0.5625, 0.375, 0.5938, 0.375, 0.5938, 0.4062, 0.5625, 0.4062, 0.5938, 0.375, 0.625, 0.375, 0.625, 0.4062, 0.5938, 0.4062, 0.5, 0.4062, 0.5312, 0.4062, 0.5312, 0.4375, 0.5, 0.4375, 0.4688, 0.375, 0.4754, 0.375, 0.5, 0.3996, 0.5, 0.4062, 0.4688, 0.4062, 0.5312, 0.375, 0.5625, 0.375, 0.5625, 0.4062, 0.5312, 0.4062, 0.5, 0.4688, 0.5312, 0.4688, 0.5312, 0.5, 0.5, 0.5, 0.5, 0.4375, 0.5312, 0.4375, 0.5312, 0.4688, 0.5, 0.4688, 0.5312, 0.4062, 0.5625, 0.4062, 0.5625, 0.4129, 0.5379, 0.4375, 0.5312, 0.4375, 0.4375, 0.4621, 0.4621, 0.4375, 0.4688, 0.4375, 0.4688, 0.4688, 0.4375, 0.4688, 0.4375, 0.375, 0.4688, 0.375, 0.4688, 0.4062, 0.4375, 0.4062, 0.4688, 0.3438, 0.5, 0.3438, 0.5, 0.3504, 0.4754, 0.375, 0.4688, 0.375, 0.375, 0.4062, 0.4062, 0.4062, 0.4062, 0.4375, 0.375, 0.4375, 0.375, 0.375, 0.4062, 0.375, 0.4062, 0.4062, 0.375, 0.4062, 0.4062, 0.375, 0.4375, 0.375, 0.4375, 0.4062, 0.4062, 0.4062, 0.375, 0.4688, 0.4062, 0.4688, 0.4062, 0.5, 0.375, 0.5, 0.375, 0.4375, 0.4062, 0.4375, 0.4062, 0.4688, 0.375, 0.4688, 0.4062, 0.4062, 0.4375, 0.4062, 0.4375, 0.4129, 0.4129, 0.4375, 0.4062, 0.4375, 0.4375, 0.3371, 0.4621, 0.3125, 0.4688, 0.3125, 0.4688, 0.3438, 0.4375, 0.3438, 0.4375, 0.25, 0.4688, 0.25, 0.4688, 0.2812, 0.4375, 0.2812, 0.4688, 0.25, 0.5, 0.25, 0.5, 0.2812, 0.4688, 0.2812, 0.375, 0.2812, 0.4062, 0.2812, 0.4062, 0.3125, 0.375, 0.3125, 0.375, 0.25, 0.4062, 0.25, 0.4062, 0.2812, 0.375, 0.2812, 0.4062, 0.25, 0.4375, 0.25, 0.4375, 0.2812, 0.4062, 0.2812, 0.375, 0.3438, 0.4062, 0.3438, 0.4062, 0.375, 0.375, 0.375, 0.375, 0.3125, 0.4062, 0.3125, 0.4062, 0.3438, 0.375, 0.3438, 0.4062, 0.2812, 0.4375, 0.2812, 0.4375, 0.2879, 0.4129, 0.3125, 0.4062, 0.3125, 0.5625, 0.3371, 0.5871, 0.3125, 0.5938, 0.3125, 0.5938, 0.3438, 0.5625, 0.3438, 0.5625, 0.25, 0.5938, 0.25, 0.5938, 0.2812, 0.5625, 0.2812, 0.5938, 0.25, 0.625, 0.25, 0.625, 0.2812, 0.5938, 0.2812, 0.5, 0.2812, 0.5312, 0.2812, 0.5312, 0.3125, 0.5, 0.3125, 0.5, 0.25, 0.5312, 0.25, 0.5312, 0.2812, 0.5, 0.2812, 0.5312, 0.25, 0.5625, 0.25, 0.5625, 0.2812, 0.5312, 0.2812, 0.5, 0.3996, 0.5246, 0.375, 0.5312, 0.375, 0.5312, 0.4062, 0.5, 0.4062, 0.5, 0.3125, 0.5312, 0.3125, 0.5312, 0.3438, 0.5, 0.3438, 0.5312, 0.2812, 0.5625, 0.2812, 0.5625, 0.2879, 0.5379, 0.3125, 0.5312, 0.3125, 0.4375, 0.6562, 0.4688, 0.6562, 0.4688, 0.6875, 0.4375, 0.6875, 0.4375, 0.625, 0.4688, 0.625, 0.4688, 0.6562, 0.4375, 0.6562, 0.4688, 0.5938, 0.5, 0.5938, 0.5, 0.6004, 0.4754, 0.625, 0.4688, 0.625, 0.375, 0.6562, 0.4062, 0.6562, 0.4062, 0.6875, 0.375, 0.6875, 0.375, 0.625, 0.4062, 0.625, 0.4062, 0.6562, 0.375, 0.6562, 0.4062, 0.625, 0.4375, 0.625, 0.4375, 0.6562, 0.4062, 0.6562, 0.375, 0.7188, 0.4062, 0.7188, 0.4062, 0.75, 0.375, 0.75, 0.375, 0.6875, 0.4062, 0.6875, 0.4062, 0.7188, 0.375, 0.7188, 0.4062, 0.6875, 0.4375, 0.6875, 0.4375, 0.7188, 0.4062, 0.7188, 0.4375, 0.5871, 0.4621, 0.5625, 0.4688, 0.5625, 0.4688, 0.5938, 0.4375, 0.5938, 0.4375, 0.5, 0.4688, 0.5, 0.4688, 0.5312, 0.4375, 0.5312, 0.4688, 0.5, 0.5, 0.5, 0.5, 0.5312, 0.4688, 0.5312, 0.375, 0.5312, 0.4062, 0.5312, 0.4062, 0.5625, 0.375, 0.5625, 0.375, 0.5, 0.4062, 0.5, 0.4062, 0.5312, 0.375, 0.5312, 0.4062, 0.5, 0.4375, 0.5, 0.4375, 0.5312, 0.4062, 0.5312, 0.375, 0.5938, 0.4062, 0.5938, 0.4062, 0.625, 0.375, 0.625, 0.375, 0.5625, 0.4062, 0.5625, 0.4062, 0.5938, 0.375, 0.5938, 0.4062, 0.5312, 0.4375, 0.5312, 0.4375, 0.5379, 0.4129, 0.5625, 0.4062, 0.5625, 0.5625, 0.5312, 0.5938, 0.5312, 0.5938, 0.5625, 0.5625, 0.5625, 0.5625, 0.5, 0.5938, 0.5, 0.5938, 0.5312, 0.5625, 0.5312, 0.5938, 0.5, 0.625, 0.5, 0.625, 0.5312, 0.5938, 0.5312, 0.5, 0.5312, 0.5312, 0.5312, 0.5312, 0.5625, 0.5, 0.5625, 0.5, 0.5, 0.5312, 0.5, 0.5312, 0.5312, 0.5, 0.5312, 0.5312, 0.5, 0.5625, 0.5, 0.5625, 0.5312, 0.5312, 0.5312, 0.5, 0.6496, 0.5246, 0.625, 0.5312, 0.625, 0.5312, 0.6562, 0.5, 0.6562, 0.5, 0.5625, 0.5312, 0.5625, 0.5312, 0.5938, 0.5, 0.5938, 0.5312, 0.5625, 0.5625, 0.5625, 0.5625, 0.5938, 0.5312, 0.5938, 0.1875, 0.6562, 0.2188, 0.6562, 0.2188, 0.6875, 0.1875, 0.6875, 0.1875, 0.625, 0.2188, 0.625, 0.2188, 0.6562, 0.1875, 0.6562, 0.2188, 0.5938, 0.25, 0.5938, 0.25, 0.6004, 0.2254, 0.625, 0.2188, 0.625, 0.125, 0.6562, 0.1562, 0.6562, 0.1562, 0.6875, 0.125, 0.6875, 0.125, 0.625, 0.1562, 0.625, 0.1562, 0.6562, 0.125, 0.6562, 0.1562, 0.625, 0.1875, 0.625, 0.1875, 0.6562, 0.1562, 0.6562, 0.125, 0.7188, 0.1562, 0.7188, 0.1562, 0.75, 0.125, 0.75, 0.125, 0.6875, 0.1562, 0.6875, 0.1562, 0.7188, 0.125, 0.7188, 0.1562, 0.6875, 0.1875, 0.6875, 0.1875, 0.7188, 0.1562, 0.7188, 0.1875, 0.5312, 0.2188, 0.5312, 0.2188, 0.5625, 0.1875, 0.5625, 0.1875, 0.5, 0.2188, 0.5, 0.2188, 0.5312, 0.1875, 0.5312, 0.2188, 0.5, 0.25, 0.5, 0.25, 0.5312, 0.2188, 0.5312, 0.125, 0.5312, 0.1562, 0.5312, 0.1562, 0.5625, 0.125, 0.5625, 0.125, 0.5, 0.1562, 0.5, 0.1562, 0.5312, 0.125, 0.5312, 0.1562, 0.5, 0.1875, 0.5, 0.1875, 0.5312, 0.1562, 0.5312, 0.125, 0.5938, 0.1562, 0.5938, 0.1562, 0.625, 0.125, 0.625, 0.125, 0.5625, 0.1562, 0.5625, 0.1562, 0.5938, 0.125, 0.5938, 0.1562, 0.5625, 0.1875, 0.5625, 0.1875, 0.5938, 0.1562, 0.5938, 0.3125, 0.5312, 0.3438, 0.5312, 0.3438, 0.5625, 0.3125, 0.5625, 0.3125, 0.5, 0.3438, 0.5, 0.3438, 0.5312, 0.3125, 0.5312, 0.3438, 0.5, 0.375, 0.5, 0.375, 0.5312, 0.3438, 0.5312, 0.25, 0.5312, 0.2812, 0.5312, 0.2812, 0.5625, 0.25, 0.5625, 0.25, 0.5, 0.2812, 0.5, 0.2812, 0.5312, 0.25, 0.5312, 0.2812, 0.5, 0.3125, 0.5, 0.3125, 0.5312, 0.2812, 0.5312, 0.25, 0.6496, 0.2746, 0.625, 0.2812, 0.625, 0.2812, 0.6562, 0.25, 0.6562, 0.25, 0.5625, 0.2812, 0.5625, 0.2812, 0.5938, 0.25, 0.5938, 0.2812, 0.5625, 0.3125, 0.5625, 0.3125, 0.5938, 0.2812, 0.5938, 0.4375, 0.2121, 0.4621, 0.1875, 0.4688, 0.1875, 0.4688, 0.2188, 0.4375, 0.2188, 0.4375, 0.125, 0.4688, 0.125, 0.4688, 0.1562, 0.4375, 0.1562, 0.4688, 0.125, 0.5, 0.125, 0.5, 0.1562, 0.4688, 0.1562, 0.375, 0.1562, 0.4062, 0.1562, 0.4062, 0.1875, 0.375, 0.1875, 0.375, 0.125, 0.4062, 0.125, 0.4062, 0.1562, 0.375, 0.1562, 0.4062, 0.125, 0.4375, 0.125, 0.4375, 0.1562, 0.4062, 0.1562, 0.375, 0.2188, 0.4062, 0.2188, 0.4062, 0.25, 0.375, 0.25, 0.375, 0.1875, 0.4062, 0.1875, 0.4062, 0.2188, 0.375, 0.2188, 0.4062, 0.1562, 0.4375, 0.1562, 0.4375, 0.1629, 0.4129, 0.1875, 0.4062, 0.1875, 0.4375, 0.08713, 0.4621, 0.0625, 0.4688, 0.0625, 0.4688, 0.09375, 0.4375, 0.09375, 0.4375, 0.0, 0.4688, 0.0, 0.4688, 0.03125, 0.4375, 0.03125, 0.4688, 0.0, 0.5, 0.0, 0.5, 0.03125, 0.4688, 0.03125, 0.375, 0.03125, 0.4062, 0.03125, 0.4062, 0.0625, 0.375, 0.0625, 0.375, 0.0, 0.4062, 0.0, 0.4062, 0.03125, 0.375, 0.03125, 0.4062, 0.0, 0.4375, 0.0, 0.4375, 0.03125, 0.4062, 0.03125, 0.375, 0.09375, 0.4062, 0.09375, 0.4062, 0.125, 0.375, 0.125, 0.375, 0.0625, 0.4062, 0.0625, 0.4062, 0.09375, 0.375, 0.09375, 0.4062, 0.03125, 0.4375, 0.03125, 0.4375, 0.03787, 0.4129, 0.0625, 0.4062, 0.0625, 0.5625, 0.08713, 0.5871, 0.0625, 0.5938, 0.0625, 0.5938, 0.09375, 0.5625, 0.09375, 0.5625, 0.0, 0.5938, 0.0, 0.5938, 0.03125, 0.5625, 0.03125, 0.5938, 0.0, 0.625, 0.0, 0.625, 0.03125, 0.5938, 0.03125, 0.5, 0.03125, 0.5312, 0.03125, 0.5312, 0.0625, 0.5, 0.0625, 0.5, 0.0, 0.5312, 0.0, 0.5312, 0.03125, 0.5, 0.03125, 0.5312, 0.0, 0.5625, 0.0, 0.5625, 0.03125, 0.5312, 0.03125, 0.5, 0.09375, 0.5312, 0.09375, 0.5312, 0.125, 0.5, 0.125, 0.5, 0.0625, 0.5312, 0.0625, 0.5312, 0.09375, 0.5, 0.09375, 0.5312, 0.03125, 0.5625, 0.03125, 0.5625, 0.03787, 0.5379, 0.0625, 0.5312, 0.0625, 0.4375, 0.9062, 0.4688, 0.9062, 0.4688, 0.9375, 0.4375, 0.9375, 0.4375, 0.875, 0.4688, 0.875, 0.4688, 0.9062, 0.4375, 0.9062, 0.4688, 0.875, 0.5, 0.875, 0.5, 0.9062, 0.4688, 0.9062, 0.375, 0.9062, 0.4062, 0.9062, 0.4062, 0.9375, 0.375, 0.9375, 0.375, 0.875, 0.4062, 0.875, 0.4062, 0.9062, 0.375, 0.9062, 0.4062, 0.875, 0.4375, 0.875, 0.4375, 0.9062, 0.4062, 0.9062, 0.375, 0.9688, 0.4062, 0.9688, 0.4062, 1.0, 0.375, 1.0, 0.375, 0.9375, 0.4062, 0.9375, 0.4062, 0.9688, 0.375, 0.9688, 0.4062, 0.9375, 0.4375, 0.9375, 0.4375, 0.9688, 0.4062, 0.9688, 0.4375, 0.8371, 0.4621, 0.8125, 0.4688, 0.8125, 0.4688, 0.8438, 0.4375, 0.8438, 0.4375, 0.75, 0.4688, 0.75, 0.4688, 0.7812, 0.4375, 0.7812, 0.4688, 0.75, 0.5, 0.75, 0.5, 0.7812, 0.4688, 0.7812, 0.375, 0.7812, 0.4062, 0.7812, 0.4062, 0.8125, 0.375, 0.8125, 0.375, 0.75, 0.4062, 0.75, 0.4062, 0.7812, 0.375, 0.7812, 0.4062, 0.75, 0.4375, 0.75, 0.4375, 0.7812, 0.4062, 0.7812, 0.375, 0.8438, 0.4062, 0.8438, 0.4062, 0.875, 0.375, 0.875, 0.375, 0.8125, 0.4062, 0.8125, 0.4062, 0.8438, 0.375, 0.8438, 0.4062, 0.7812, 0.4375, 0.7812, 0.4375, 0.7879, 0.4129, 0.8125, 0.4062, 0.8125, 0.5625, 0.7812, 0.5938, 0.7812, 0.5938, 0.8125, 0.5625, 0.8125, 0.5625, 0.75, 0.5938, 0.75, 0.5938, 0.7812, 0.5625, 0.7812, 0.5938, 0.75, 0.625, 0.75, 0.625, 0.7812, 0.5938, 0.7812, 0.5, 0.7812, 0.5312, 0.7812, 0.5312, 0.8125, 0.5, 0.8125, 0.5, 0.75, 0.5312, 0.75, 0.5312, 0.7812, 0.5, 0.7812, 0.5312, 0.75, 0.5625, 0.75, 0.5625, 0.7812, 0.5312, 0.7812, 0.5, 0.8438, 0.5312, 0.8438, 0.5312, 0.875, 0.5, 0.875, 0.5, 0.8125, 0.5312, 0.8125, 0.5312, 0.8438, 0.5, 0.8438, 0.5312, 0.8125, 0.5625, 0.8125, 0.5625, 0.8438, 0.5312, 0.8438, 0.6875, 0.7121, 0.7121, 0.6875, 0.7188, 0.6875, 0.7188, 0.7188, 0.6875, 0.7188, 0.6875, 0.625, 0.7188, 0.625, 0.7188, 0.6562, 0.6875, 0.6562, 0.7188, 0.625, 0.75, 0.625, 0.75, 0.6562, 0.7188, 0.6562, 0.625, 0.6562, 0.6562, 0.6562, 0.6562, 0.6875, 0.625, 0.6875, 0.625, 0.625, 0.6562, 0.625, 0.6562, 0.6562, 0.625, 0.6562, 0.6562, 0.625, 0.6875, 0.625, 0.6875, 0.6562, 0.6562, 0.6562, 0.625, 0.7188, 0.6562, 0.7188, 0.6562, 0.75, 0.625, 0.75, 0.625, 0.6875, 0.6562, 0.6875, 0.6562, 0.7188, 0.625, 0.7188, 0.6562, 0.6562, 0.6875, 0.6562, 0.6875, 0.6629, 0.6629, 0.6875, 0.6562, 0.6875, 0.6875, 0.5871, 0.7121, 0.5625, 0.7188, 0.5625, 0.7188, 0.5938, 0.6875, 0.5938, 0.6875, 0.5, 0.7188, 0.5, 0.7188, 0.5312, 0.6875, 0.5312, 0.7188, 0.5, 0.75, 0.5, 0.75, 0.5312, 0.7188, 0.5312, 0.625, 0.5312, 0.6562, 0.5312, 0.6562, 0.5625, 0.625, 0.5625, 0.625, 0.5, 0.6562, 0.5, 0.6562, 0.5312, 0.625, 0.5312, 0.6562, 0.5, 0.6875, 0.5, 0.6875, 0.5312, 0.6562, 0.5312, 0.625, 0.5938, 0.6562, 0.5938, 0.6562, 0.625, 0.625, 0.625, 0.625, 0.5625, 0.6562, 0.5625, 0.6562, 0.5938, 0.625, 0.5938, 0.6562, 0.5312, 0.6875, 0.5312, 0.6875, 0.5379, 0.6629, 0.5625, 0.6562, 0.5625, 0.8125, 0.5871, 0.8371, 0.5625, 0.8438, 0.5625, 0.8438, 0.5938, 0.8125, 0.5938, 0.8125, 0.5, 0.8438, 0.5, 0.8438, 0.5312, 0.8125, 0.5312, 0.8438, 0.5, 0.875, 0.5, 0.875, 0.5312, 0.8438, 0.5312, 0.75, 0.5871, 0.7746, 0.5625, 0.7812, 0.5625, 0.7812, 0.5938, 0.75, 0.5938, 0.75, 0.5, 0.7812, 0.5, 0.7812, 0.5312, 0.75, 0.5312, 0.7812, 0.5, 0.8125, 0.5, 0.8125, 0.5312, 0.7812, 0.5312, 0.75, 0.5938, 0.7812, 0.5938, 0.7812, 0.625, 0.75, 0.625, 0.7188, 0.5625, 0.7254, 0.5625, 0.75, 0.5871, 0.75, 0.5938, 0.7188, 0.5938, 0.7812, 0.5312, 0.8125, 0.5312, 0.8125, 0.5379, 0.7879, 0.5625, 0.7812, 0.5625, 0.8125, 0.5938, 0.8438, 0.5938, 0.8438, 0.625, 0.8125, 0.625, 0.7812, 0.5625, 0.7879, 0.5625, 0.8125, 0.5871, 0.8125, 0.5938, 0.7812, 0.5938, 0.8438, 0.5625, 0.875, 0.5625, 0.875, 0.5938, 0.8438, 0.5938, 0.6875, 0.5938, 0.7188, 0.5938, 0.7188, 0.625, 0.6875, 0.625, 0.6562, 0.5625, 0.6629, 0.5625, 0.6875, 0.5871, 0.6875, 0.5938, 0.6562, 0.5938, 0.7188, 0.5312, 0.75, 0.5312, 0.75, 0.5379, 0.7254, 0.5625, 0.7188, 0.5625, 0.6875, 0.7188, 0.7188, 0.7188, 0.7188, 0.75, 0.6875, 0.75, 0.6562, 0.6875, 0.6629, 0.6875, 0.6875, 0.7121, 0.6875, 0.7188, 0.6562, 0.7188, 0.7188, 0.6562, 0.75, 0.6562, 0.75, 0.6629, 0.7254, 0.6875, 0.7188, 0.6875, 0.5625, 0.8438, 0.5938, 0.8438, 0.5938, 0.875, 0.5625, 0.875, 0.5625, 0.8125, 0.5938, 0.8125, 0.5938, 0.8438, 0.5625, 0.8438, 0.5938, 0.8125, 0.625, 0.8125, 0.625, 0.8438, 0.5938, 0.8438, 0.4375, 0.8438, 0.4688, 0.8438, 0.4688, 0.875, 0.4375, 0.875, 0.4062, 0.8125, 0.4129, 0.8125, 0.4375, 0.8371, 0.4375, 0.8438, 0.4062, 0.8438, 0.4688, 0.8125, 0.5, 0.8125, 0.5, 0.8438, 0.4688, 0.8438, 0.4375, 0.9688, 0.4688, 0.9688, 0.4688, 1.0, 0.4375, 1.0, 0.4375, 0.9375, 0.4688, 0.9375, 0.4688, 0.9688, 0.4375, 0.9688, 0.4688, 0.9375, 0.5, 0.9375, 0.5, 0.9688, 0.4688, 0.9688, 0.5625, 0.09375, 0.5938, 0.09375, 0.5938, 0.125, 0.5625, 0.125, 0.5312, 0.0625, 0.5379, 0.0625, 0.5625, 0.08713, 0.5625, 0.09375, 0.5312, 0.09375, 0.5938, 0.0625, 0.625, 0.0625, 0.625, 0.09375, 0.5938, 0.09375, 0.4375, 0.09375, 0.4688, 0.09375, 0.4688, 0.125, 0.4375, 0.125, 0.4062, 0.0625, 0.4129, 0.0625, 0.4375, 0.08713, 0.4375, 0.09375, 0.4062, 0.09375, 0.4688, 0.0625, 0.5, 0.0625, 0.5, 0.09375, 0.4688, 0.09375, 0.4375, 0.2188, 0.4688, 0.2188, 0.4688, 0.25, 0.4375, 0.25, 0.4062, 0.1875, 0.4129, 0.1875, 0.4375, 0.2121, 0.4375, 0.2188, 0.4062, 0.2188, 0.4688, 0.1875, 0.5, 0.1875, 0.5, 0.2188, 0.4688, 0.2188, 0.3125, 0.5938, 0.3438, 0.5938, 0.3438, 0.625, 0.3125, 0.625, 0.3125, 0.5625, 0.3438, 0.5625, 0.3438, 0.5938, 0.3125, 0.5938, 0.3438, 0.5625, 0.375, 0.5625, 0.375, 0.5938, 0.3438, 0.5938, 0.1875, 0.5938, 0.2188, 0.5938, 0.2188, 0.625, 0.1875, 0.625, 0.1875, 0.5625, 0.2188, 0.5625, 0.2188, 0.5938, 0.1875, 0.5938, 0.2188, 0.5625, 0.25, 0.5625, 0.25, 0.5938, 0.2188, 0.5938, 0.1875, 0.7188, 0.2188, 0.7188, 0.2188, 0.75, 0.1875, 0.75, 0.1875, 0.6875, 0.2188, 0.6875, 0.2188, 0.7188, 0.1875, 0.7188, 0.2188, 0.6875, 0.25, 0.6875, 0.25, 0.7188, 0.2188, 0.7188, 0.5625, 0.5938, 0.5938, 0.5938, 0.5938, 0.625, 0.5625, 0.625, 0.5625, 0.5625, 0.5938, 0.5625, 0.5938, 0.5938, 0.5625, 0.5938, 0.5938, 0.5625, 0.625, 0.5625, 0.625, 0.5938, 0.5938, 0.5938, 0.4375, 0.5938, 0.4688, 0.5938, 0.4688, 0.625, 0.4375, 0.625, 0.4062, 0.5625, 0.4129, 0.5625, 0.4375, 0.5871, 0.4375, 0.5938, 0.4062, 0.5938, 0.4688, 0.5625, 0.5, 0.5625, 0.5, 0.5938, 0.4688, 0.5938, 0.4375, 0.7188, 0.4688, 0.7188, 0.4688, 0.75, 0.4375, 0.75, 0.4375, 0.6875, 0.4688, 0.6875, 0.4688, 0.7188, 0.4375, 0.7188, 0.4688, 0.6875, 0.5, 0.6875, 0.5, 0.7188, 0.4688, 0.7188, 0.5625, 0.3438, 0.5938, 0.3438, 0.5938, 0.375, 0.5625, 0.375, 0.5312, 0.3125, 0.5379, 0.3125, 0.5625, 0.3371, 0.5625, 0.3438, 0.5312, 0.3438, 0.5938, 0.3125, 0.625, 0.3125, 0.625, 0.3438, 0.5938, 0.3438, 0.4375, 0.3438, 0.4688, 0.3438, 0.4688, 0.375, 0.4375, 0.375, 0.4062, 0.3125, 0.4129, 0.3125, 0.4375, 0.3371, 0.4375, 0.3438, 0.4062, 0.3438, 0.4688, 0.3125, 0.5, 0.3125, 0.5, 0.3438, 0.4688, 0.3438, 0.4375, 0.4688, 0.4688, 0.4688, 0.4688, 0.5, 0.4375, 0.5, 0.4062, 0.4375, 0.4129, 0.4375, 0.4375, 0.4621, 0.4375, 0.4688, 0.4062, 0.4688, 0.4688, 0.4375, 0.5, 0.4375, 0.5, 0.4688, 0.4688, 0.4688, 0.5625, 0.4688, 0.5938, 0.4688, 0.5938, 0.5, 0.5625, 0.5, 0.5312, 0.4375, 0.5379, 0.4375, 0.5625, 0.4621, 0.5625, 0.4688, 0.5312, 0.4688, 0.5938, 0.4375, 0.625, 0.4375, 0.625, 0.4688, 0.5938, 0.4688, 0.5625, 0.7188, 0.5938, 0.7188, 0.5938, 0.75, 0.5625, 0.75, 0.5312, 0.6875, 0.5379, 0.6875, 0.5625, 0.7121, 0.5625, 0.7188, 0.5312, 0.7188, 0.5938, 0.6875, 0.625, 0.6875, 0.625, 0.7188, 0.5938, 0.7188, 0.3125, 0.7188, 0.3438, 0.7188, 0.3438, 0.75, 0.3125, 0.75, 0.3125, 0.6875, 0.3438, 0.6875, 0.3438, 0.7188, 0.3125, 0.7188, 0.3438, 0.6875, 0.375, 0.6875, 0.375, 0.7188, 0.3438, 0.7188, 0.5625, 0.2188, 0.5938, 0.2188, 0.5938, 0.25, 0.5625, 0.25, 0.5312, 0.1875, 0.5379, 0.1875, 0.5625, 0.2121, 0.5625, 0.2188, 0.5312, 0.2188, 0.5938, 0.1875, 0.625, 0.1875, 0.625, 0.2188, 0.5938, 0.2188, 0.5625, 0.9688, 0.5938, 0.9688, 0.5938, 1.0, 0.5625, 1.0, 0.5312, 0.9375, 0.5379, 0.9375, 0.5625, 0.9621, 0.5625, 0.9688, 0.5312, 0.9688, 0.5938, 0.9375, 0.625, 0.9375, 0.625, 0.9688, 0.5938, 0.9688, 0.8125, 0.7188, 0.8438, 0.7188, 0.8438, 0.75, 0.8125, 0.75, 0.7812, 0.6875, 0.7879, 0.6875, 0.8125, 0.7121, 0.8125, 0.7188, 0.7812, 0.7188, 0.8438, 0.6875, 0.875, 0.6875, 0.875, 0.7188, 0.8438, 0.7188, 0.4129, 0.3125, 0.4375, 0.2879, 0.4375, 0.2879, 0.4129, 0.3125, 0.8371, 0.6875, 0.8125, 0.7121, 0.8125, 0.7121, 0.8371, 0.6875, 0.5, 0.3996, 0.4754, 0.375, 0.4754, 0.375, 0.5, 0.3996, 0.6875, 0.6629, 0.7121, 0.6875, 0.7121, 0.6875, 0.6875, 0.6629, 0.5625, 0.3371, 0.5379, 0.3125, 0.5379, 0.3125, 0.5625, 0.3371, 0.8125, 0.6629, 0.8371, 0.6875, 0.8371, 0.6875, 0.8125, 0.6629, 0.5246, 0.375, 0.5, 0.3996, 0.5, 0.3996, 0.5246, 0.375, 0.6629, 0.6875, 0.6875, 0.6629, 0.6875, 0.6629, 0.6629, 0.6875, 0.5871, 0.3125, 0.5625, 0.3371, 0.5625, 0.3371, 0.5871, 0.3125, 0.7879, 0.6875, 0.8125, 0.6629, 0.8125, 0.6629, 0.7879, 0.6875, 0.5, 0.3504, 0.5246, 0.375, 0.5246, 0.375, 0.5, 0.3504, 0.6875, 0.5871, 0.6629, 0.5625, 0.6629, 0.5625, 0.6875, 0.5871, 0.5625, 0.2879, 0.5871, 0.3125, 0.5871, 0.3125, 0.5625, 0.2879, 0.5625, 0.9621, 0.5379, 0.9375, 0.5379, 0.9375, 0.5625, 0.9621, 0.4754, 0.375, 0.5, 0.3504, 0.5, 0.3504, 0.4754, 0.375, 0.7121, 0.5625, 0.6875, 0.5871, 0.6875, 0.5871, 0.7121, 0.5625, 0.5379, 0.3125, 0.5625, 0.2879, 0.5625, 0.2879, 0.5379, 0.3125, 0.5871, 0.9375, 0.5625, 0.9621, 0.5625, 0.9621, 0.5871, 0.9375, 0.6875, 0.5379, 0.7121, 0.5625, 0.7121, 0.5625, 0.6875, 0.5379, 0.4375, 0.5871, 0.4129, 0.5625, 0.4129, 0.5625, 0.4375, 0.5871, 0.5625, 0.9129, 0.5871, 0.9375, 0.5871, 0.9375, 0.5625, 0.9129, 0.5, 0.3438, 0.5312, 0.3438, 0.5312, 0.375, 0.5246, 0.375, 0.5, 0.3504, 0.5, 0.6004, 0.5246, 0.625, 0.5, 0.6496, 0.4754, 0.625, 0.25, 0.6004, 0.2746, 0.625, 0.25, 0.6496, 0.2254, 0.625, 0.75, 0.6629, 0.7746, 0.6875, 0.75, 0.7121, 0.7254, 0.6875, 0.75, 0.5379, 0.7746, 0.5625, 0.75, 0.5871, 0.7254, 0.5625, 0.8125, 0.5379, 0.8371, 0.5625, 0.8125, 0.5871, 0.7879, 0.5625, 0.6875, 0.5379, 0.7121, 0.5625, 0.6875, 0.5871, 0.6629, 0.5625, 0.6875, 0.6629, 0.7121, 0.6875, 0.6875, 0.7121, 0.6629, 0.6875, 0.4375, 0.7879, 0.4621, 0.8125, 0.4375, 0.8371, 0.4129, 0.8125, 0.5625, 0.03787, 0.5871, 0.0625, 0.5625, 0.08713, 0.5379, 0.0625, 0.4375, 0.03787, 0.4621, 0.0625, 0.4375, 0.08713, 0.4129, 0.0625, 0.4375, 0.1629, 0.4621, 0.1875, 0.4375, 0.2121, 0.4129, 0.1875, 0.4375, 0.5379, 0.4621, 0.5625, 0.4375, 0.5871, 0.4129, 0.5625, 0.5625, 0.2879, 0.5871, 0.3125, 0.5625, 0.3371, 0.5379, 0.3125, 0.4375, 0.2879, 0.4621, 0.3125, 0.4375, 0.3371, 0.4129, 0.3125, 0.4375, 0.4129, 0.4621, 0.4375, 0.4375, 0.4621, 0.4129, 0.4375, 0.5625, 0.4129, 0.5871, 0.4375, 0.5625, 0.4621, 0.5379, 0.4375, 0.5625, 0.6629, 0.5871, 0.6875, 0.5625, 0.7121, 0.5379, 0.6875, 0.5625, 0.1629, 0.5871, 0.1875, 0.5625, 0.2121, 0.5379, 0.1875, 0.5625, 0.9129, 0.5871, 0.9375, 0.5625, 0.9621, 0.5379, 0.9375, 0.8125, 0.6629, 0.8371, 0.6875, 0.8125, 0.7121, 0.7879, 0.6875, 0.7121, 0.6875, 0.6875, 0.7121, 0.6875, 0.7121, 0.7121, 0.6875, 0.4754, 0.625, 0.5, 0.6004, 0.5, 0.6004, 0.4754, 0.625, 0.8125, 0.7121, 0.7879, 0.6875, 0.7879, 0.6875, 0.8125, 0.7121, 0.4375, 0.2879, 0.4621, 0.3125, 0.4621, 0.3125, 0.4375, 0.2879, 0.6875, 0.7121, 0.6629, 0.6875, 0.6629, 0.6875, 0.6875, 0.7121, 0.5, 0.6004, 0.5246, 0.625, 0.5246, 0.625, 0.5, 0.6004, 0.4621, 0.3125, 0.4375, 0.3371, 0.4375, 0.3371, 0.4621, 0.3125, 0.4129, 0.8125, 0.4375, 0.7879, 0.4375, 0.7879, 0.4129, 0.8125, 0.5246, 0.625, 0.5, 0.6496, 0.5, 0.6496, 0.5246, 0.625, 0.4375, 0.3371, 0.4129, 0.3125, 0.4129, 0.3125, 0.4375, 0.3371, 0.4375, 0.7879, 0.4621, 0.8125, 0.4621, 0.8125, 0.4375, 0.7879, 0.5, 0.6496, 0.4754, 0.625, 0.4754, 0.625, 0.5, 0.6496, 0.4129, 0.4375, 0.4375, 0.4129, 0.4375, 0.4129, 0.4129, 0.4375, 0.4621, 0.8125, 0.4375, 0.8371, 0.4375, 0.8371, 0.4621, 0.8125, 0.2254, 0.625, 0.25, 0.6004, 0.25, 0.6004, 0.2254, 0.625, 0.4375, 0.4129, 0.4621, 0.4375, 0.4621, 0.4375, 0.4375, 0.4129, 0.4375, 0.8371, 0.4129, 0.8125, 0.4129, 0.8125, 0.4375, 0.8371, 0.25, 0.6004, 0.2746, 0.625, 0.2746, 0.625, 0.25, 0.6004, 0.4621, 0.4375, 0.4375, 0.4621, 0.4375, 0.4621, 0.4621, 0.4375, 0.5379, 0.0625, 0.5625, 0.03787, 0.5625, 0.03787, 0.5379, 0.0625, 0.2746, 0.625, 0.25, 0.6496, 0.25, 0.6496, 0.2746, 0.625, 0.4375, 0.4621, 0.4129, 0.4375, 0.4129, 0.4375, 0.4375, 0.4621, 0.5625, 0.03787, 0.5871, 0.0625, 0.5871, 0.0625, 0.5625, 0.03787, 0.25, 0.6496, 0.2254, 0.625, 0.2254, 0.625, 0.25, 0.6496, 0.5379, 0.4375, 0.5625, 0.4129, 0.5625, 0.4129, 0.5379, 0.4375, 0.5871, 0.0625, 0.5625, 0.08713, 0.5625, 0.08713, 0.5871, 0.0625, 0.7254, 0.6875, 0.75, 0.6629, 0.75, 0.6629, 0.7254, 0.6875, 0.5625, 0.4129, 0.5871, 0.4375, 0.5871, 0.4375, 0.5625, 0.4129, 0.5625, 0.08713, 0.5379, 0.0625, 0.5379, 0.0625, 0.5625, 0.08713, 0.75, 0.6629, 0.7746, 0.6875, 0.7746, 0.6875, 0.75, 0.6629, 0.5871, 0.4375, 0.5625, 0.4621, 0.5625, 0.4621, 0.5871, 0.4375, 0.4129, 0.0625, 0.4375, 0.03787, 0.4375, 0.03787, 0.4129, 0.0625, 0.7746, 0.6875, 0.75, 0.7121, 0.75, 0.7121, 0.7746, 0.6875, 0.5625, 0.4621, 0.5379, 0.4375, 0.5379, 0.4375, 0.5625, 0.4621, 0.4375, 0.03787, 0.4621, 0.0625, 0.4621, 0.0625, 0.4375, 0.03787, 0.75, 0.7121, 0.7254, 0.6875, 0.7254, 0.6875, 0.75, 0.7121, 0.5379, 0.6875, 0.5625, 0.6629, 0.5625, 0.6629, 0.5379, 0.6875, 0.4621, 0.0625, 0.4375, 0.08713, 0.4375, 0.08713, 0.4621, 0.0625, 0.7254, 0.5625, 0.75, 0.5379, 0.75, 0.5379, 0.7254, 0.5625, 0.5625, 0.6629, 0.5871, 0.6875, 0.5871, 0.6875, 0.5625, 0.6629, 0.4375, 0.08713, 0.4129, 0.0625, 0.4129, 0.0625, 0.4375, 0.08713, 0.75, 0.5379, 0.7746, 0.5625, 0.7746, 0.5625, 0.75, 0.5379, 0.5871, 0.6875, 0.5625, 0.7121, 0.5625, 0.7121, 0.5871, 0.6875, 0.4129, 0.1875, 0.4375, 0.1629, 0.4375, 0.1629, 0.4129, 0.1875, 0.7746, 0.5625, 0.75, 0.5871, 0.75, 0.5871, 0.7746, 0.5625, 0.5625, 0.7121, 0.5379, 0.6875, 0.5379, 0.6875, 0.5625, 0.7121, 0.4375, 0.1629, 0.4621, 0.1875, 0.4621, 0.1875, 0.4375, 0.1629, 0.75, 0.5871, 0.7254, 0.5625, 0.7254, 0.5625, 0.75, 0.5871, 0.5379, 0.1875, 0.5625, 0.1629, 0.5625, 0.1629, 0.5379, 0.1875, 0.4621, 0.1875, 0.4375, 0.2121, 0.4375, 0.2121, 0.4621, 0.1875, 0.7879, 0.5625, 0.8125, 0.5379, 0.8125, 0.5379, 0.7879, 0.5625, 0.5625, 0.1629, 0.5871, 0.1875, 0.5871, 0.1875, 0.5625, 0.1629, 0.4375, 0.2121, 0.4129, 0.1875, 0.4129, 0.1875, 0.4375, 0.2121, 0.8125, 0.5379, 0.8371, 0.5625, 0.8371, 0.5625, 0.8125, 0.5379, 0.5871, 0.1875, 0.5625, 0.2121, 0.5625, 0.2121, 0.5871, 0.1875, 0.4129, 0.5625, 0.4375, 0.5379, 0.4375, 0.5379, 0.4129, 0.5625, 0.8371, 0.5625, 0.8125, 0.5871, 0.8125, 0.5871, 0.8371, 0.5625, 0.5625, 0.2121, 0.5379, 0.1875, 0.5379, 0.1875, 0.5625, 0.2121, 0.4375, 0.5379, 0.4621, 0.5625, 0.4621, 0.5625, 0.4375, 0.5379, 0.8125, 0.5871, 0.7879, 0.5625, 0.7879, 0.5625, 0.8125, 0.5871, 0.5379, 0.9375, 0.5625, 0.9129, 0.5625, 0.9129, 0.5379, 0.9375, 0.4621, 0.5625, 0.4375, 0.5871, 0.4375, 0.5871, 0.4621, 0.5625, 0.6629, 0.5625, 0.6875, 0.5379, 0.6875, 0.5379, 0.6629, 0.5625])
me_cube.materials.append(mat_material)
me_cube.materials.append(mat_material_001)
me_cube.materials.append(mat_material_002)
me_cube.use_mirror_vertex_groups = False
me_cube.update()

# ---- objects
ob_cube = bpy.data.objects.new('Cube', me_cube)

# ---- transforms, parenting, visibility, modifiers, constraints
ob_cube.location = (0.0, 0.0, 0.0)
ob_cube.lock_rotations_4d = False
ob_cube.empty_display_type = 'ARROWS'
ob_cube.lineart.crease_threshold = 0.0
_m = ob_cube.modifiers.new('Subdivision', 'SUBSURF')
_m.levels = 3

# ---- collection membership
col_collection.objects.link(ob_cube)

# ---- scene / render settings (as saved in the file)
scene.frame_start = 1; scene.frame_end = 250; scene.frame_set(1)
scene.render.engine = 'BLENDER_EEVEE_NEXT'
scene.cycles.sampling_pattern = 'TABULATED_SOBOL'
scene.cycles.use_light_tree = False
scene.view_settings.view_transform = 'Filmic'
bpy.context.view_layer.update()

# ---- added for rendering (the .blend has no active camera and no usable light): camera, sun
cam_auto = bpy.data.cameras.new('AutoCamera')
cam_auto.lens = 50.0
cam_auto.sensor_width = 36.0
cam_auto.clip_end = 1000.0
ob_auto_camera = bpy.data.objects.new('AutoCamera', cam_auto)
scene.collection.objects.link(ob_auto_camera)
ob_auto_camera.location = (3.20507, -3.84609, 2.56406)
ob_auto_camera.rotation_euler = (1.09748, -7.21219e-08, 0.694738)
scene.camera = ob_auto_camera
light_auto_sun = bpy.data.lights.new('AutoSun', 'SUN')
light_auto_sun.energy = 3.0
light_auto_sun.angle = 0.0523599
ob_auto_sun = bpy.data.objects.new('AutoSun', light_auto_sun)
scene.collection.objects.link(ob_auto_sun)
ob_auto_sun.rotation_euler = (0.872665, 0.174533, 0.523599)
bpy.context.view_layer.update()
